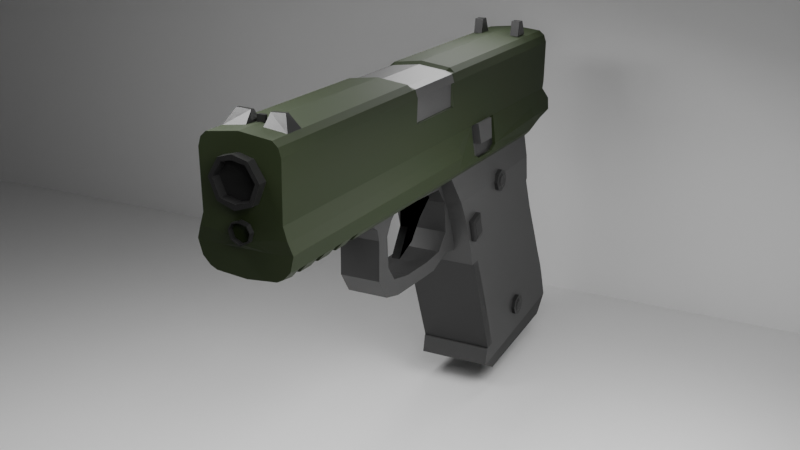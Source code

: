 # Source: Glock19.blend  (saved by Blender 5.1.30; exported with 4.5.12 LTS)
import bpy
from mathutils import Matrix  # noqa: F401  (used for matrix-valued properties, if any)

bpy.ops.wm.read_factory_settings(use_empty=True)
scene = bpy.context.scene
scene.name = 'Scene'

# ---- collections
col_collection = bpy.data.collections.new('Collection'); scene.collection.children.link(col_collection)

# ---- materials (node trees are filled in below, after node groups)
mat_tan = bpy.data.materials.new('Tan')
mat_details = bpy.data.materials.new('Details')
mat_chrome = bpy.data.materials.new('Chrome')
mat_grip = bpy.data.materials.new('Grip')
mat_details2 = bpy.data.materials.new('Details2')
mat_si = bpy.data.materials.new('Si')
mat_gatillomaterial = bpy.data.materials.new('GatilloMaterial')

# ---- material node trees
mat_tan.use_nodes = True; mat_tan.node_tree.nodes.clear()
_N = mat_tan.node_tree.nodes; _L = mat_tan.node_tree.links
n0 = _N.new('ShaderNodeBsdfPrincipled'); n0.name = 'BSDF Principista'; n0.location = (-200, 100)
n0.inputs[0].default_value = (0.009523, 0.02004, 0.0, 1.0)
n0.inputs[2].default_value = 0.7077
n1 = _N.new('ShaderNodeOutputMaterial'); n1.name = 'Material'; n1.location = (200, 100)
_L.new(n0.outputs[0], n1.inputs[0])
n1.is_active_output = True
mat_details.use_nodes = True; mat_details.node_tree.nodes.clear()
_N = mat_details.node_tree.nodes; _L = mat_details.node_tree.links
n0 = _N.new('ShaderNodeBsdfPrincipled'); n0.name = 'BSDF Principista'; n0.location = (-200, 100)
n0.inputs[0].default_value = (0.01723, 0.01723, 0.01723, 1.0)
n0.inputs[2].default_value = 0.3462
n1 = _N.new('ShaderNodeOutputMaterial'); n1.name = 'Material'; n1.location = (200, 100)
_L.new(n0.outputs[0], n1.inputs[0])
n1.is_active_output = True
mat_chrome.use_nodes = True; mat_chrome.node_tree.nodes.clear()
_N = mat_chrome.node_tree.nodes; _L = mat_chrome.node_tree.links
n0 = _N.new('ShaderNodeBsdfPrincipled'); n0.name = 'BSDF Principista'; n0.location = (-200, 100)
n0.inputs[0].default_value = (0.1701, 0.1701, 0.1701, 1.0)
n0.inputs[1].default_value = 1.0
n0.inputs[2].default_value = 0.5462
n1 = _N.new('ShaderNodeOutputMaterial'); n1.name = 'Material'; n1.location = (200, 100)
_L.new(n0.outputs[0], n1.inputs[0])
n1.is_active_output = True
mat_grip.use_nodes = True; mat_grip.node_tree.nodes.clear()
_N = mat_grip.node_tree.nodes; _L = mat_grip.node_tree.links
n0 = _N.new('ShaderNodeBsdfPrincipled'); n0.name = 'BSDF Principista'; n0.location = (-200, 100)
n0.inputs[0].default_value = (0.03804, 0.03804, 0.03804, 1.0)
n1 = _N.new('ShaderNodeOutputMaterial'); n1.name = 'Material'; n1.location = (200, 100)
_L.new(n0.outputs[0], n1.inputs[0])
n1.is_active_output = True
mat_details2.use_nodes = True; mat_details2.node_tree.nodes.clear()
_N = mat_details2.node_tree.nodes; _L = mat_details2.node_tree.links
n0 = _N.new('ShaderNodeBsdfPrincipled'); n0.name = 'BSDF Principista'; n0.location = (-200, 100)
n0.inputs[0].default_value = (0.007489, 0.007489, 0.007489, 1.0)
n1 = _N.new('ShaderNodeOutputMaterial'); n1.name = 'Material'; n1.location = (200, 100)
_L.new(n0.outputs[0], n1.inputs[0])
n1.is_active_output = True
mat_si.use_nodes = True; mat_si.node_tree.nodes.clear()
_N = mat_si.node_tree.nodes; _L = mat_si.node_tree.links
n0 = _N.new('ShaderNodeBsdfPrincipled'); n0.name = 'BSDF Principista'; n0.location = (-200, 100)
n0.inputs[0].default_value = (0.0, 0.0, 0.0, 1.0)
n1 = _N.new('ShaderNodeOutputMaterial'); n1.name = 'Material'; n1.location = (200, 100)
_L.new(n0.outputs[0], n1.inputs[0])
n1.is_active_output = True
mat_gatillomaterial.use_nodes = True; mat_gatillomaterial.node_tree.nodes.clear()
_N = mat_gatillomaterial.node_tree.nodes; _L = mat_gatillomaterial.node_tree.links
n0 = _N.new('ShaderNodeBsdfPrincipled'); n0.name = 'BSDF Principista'; n0.location = (-200, 100)
n0.inputs[0].default_value = (0.03593, 0.03593, 0.03593, 1.0)
n1 = _N.new('ShaderNodeOutputMaterial'); n1.name = 'Material'; n1.location = (200, 100)
_L.new(n0.outputs[0], n1.inputs[0])
n1.is_active_output = True

# ---- world
world_world = bpy.data.worlds.new('World'); scene.world = world_world
world_world.use_nodes = True; world_world.node_tree.nodes.clear()
_N = world_world.node_tree.nodes; _L = world_world.node_tree.links
n0 = _N.new('ShaderNodeOutputWorld'); n0.name = 'World Output'; n0.location = (200, 100)
n1 = _N.new('ShaderNodeBackground'); n1.name = 'Background'; n1.location = (-200, 100)
n1.inputs[0].default_value = (0.05088, 0.05088, 0.05088, 1.0)
_L.new(n1.outputs[0], n0.inputs[0])
n0.is_active_output = True
world_world.color = (0.05088, 0.05088, 0.05088)
world_world.sun_shadow_jitter_overblur = 0.0

# ---- cameras
cam_c_mara = bpy.data.cameras.new('Cámara')

# ---- lights
light_rea = bpy.data.lights.new('Área', 'AREA')
light_rea.energy = 17.9
light_rea.size = 1.0
light_rea.size_y = 1.0
light_rea_001 = bpy.data.lights.new('Área.001', 'AREA')
light_rea_001.energy = 42.4
light_rea_001.size = 1.0
light_rea_001.size_y = 1.0
light_rea_002 = bpy.data.lights.new('Área.002', 'AREA')
light_rea_002.energy = 31.2
light_rea_002.size = 1.0
light_rea_002.size_y = 1.0
light_rea_003 = bpy.data.lights.new('Área.003', 'AREA')
light_rea_003.energy = 27.7
light_rea_003.size = 1.0
light_rea_003.size_y = 1.0

# ---- meshes
me_cubo_002 = bpy.data.meshes.new('Cubo.002')
me_cubo_002.from_pydata([(0.0, 10.88, -1.38), (0.0, -0.9591, -1.616), (0.9525, -0.9591, -1.568), (1.0, 10.88, -1.38), (0.7965, -0.9546, -1.74), (0.8144, -1.0, 0.692), (0.8847, 10.43, -1.675), (0.8144, 11.41, 0.6888), (0.0, 10.43, -1.729), (0.0, 11.31, 0.8842), (0.0, -0.95, -1.875), (0.0, -1.0, 0.8874), (0.7965, -0.6848, -1.772), (0.7965, -0.424, -1.769), (0.7965, -0.0543, -1.772), (0.7965, 0.1906, -1.772), (0.7965, 0.5644, -1.772), (0.7965, 0.8184, -1.774), (0.7965, 1.183, -1.772), (0.7965, 1.439, -1.765), (0.8144, 1.428, 0.692), (0.8144, 1.183, 0.692), (0.8144, 0.8093, 0.692), (0.8144, 0.5644, 0.692), (0.8144, 0.1906, 0.692), (0.8144, -0.0543, 0.692), (0.8144, -0.4399, 0.692), (0.8144, -0.6848, 0.692), (0.9525, 1.428, -1.593), (0.9525, 1.183, -1.593), (0.9525, 0.8093, -1.593), (0.9525, 0.5644, -1.593), (0.9525, 0.1906, -1.593), (0.9525, -0.0543, -1.593), (0.9525, -0.4399, -1.593), (0.9525, -0.6848, -1.593), (0.0, 1.428, 0.8874), (0.0, 1.183, 0.8874), (0.0, 0.8093, 0.8874), (0.0, 0.5644, 0.8874), (0.0, 0.1906, 0.8874), (0.0, -0.0543, 0.8874), (0.0, -0.4399, 0.8874), (0.0, -0.6848, 0.8874), (0.0, 1.446, -1.873), (0.0, 1.183, -1.869), (0.0, 0.8184, -1.869), (0.0, 0.569, -1.88), (0.0, 0.1951, -1.875), (0.0, -0.0543, -1.88), (0.0, -0.4262, -1.882), (0.0, -0.687, -1.878), (0.0, -0.687, -1.878), (0.0, -0.6848, -1.641), (0.0, -0.4399, -1.641), (0.0, -0.6848, -1.641), (0.0, -0.4262, -1.882), (0.0, -0.4399, -1.641), (0.0, -0.0543, -1.88), (0.0, -0.0543, -1.641), (0.0, 0.1906, -1.641), (0.0, -0.0543, -1.641), (0.0, 0.1951, -1.875), (0.0, 0.1906, -1.641), (0.0, 0.569, -1.88), (0.0, 0.5644, -1.641), (0.0, 0.8093, -1.641), (0.0, 0.5644, -1.641), (0.0, 0.8184, -1.869), (0.0, 0.8093, -1.641), (0.0, 1.183, -1.869), (0.0, 1.183, -1.641), (0.0, 1.428, -1.641), (0.0, 1.183, -1.641), (0.0, 1.446, -1.873), (0.0, 1.428, -1.641), (0.0, -0.9705, -1.279), (1.034, -0.9705, -1.252), (0.0, 11.37, -1.282), (1.034, 11.37, -1.255), (1.034, 1.428, -1.238), (1.034, 1.183, -1.238), (1.034, 0.8093, -1.238), (1.034, 0.5644, -1.238), (1.034, 0.1906, -1.238), (1.034, -0.0543, -1.238), (1.034, -0.4399, -1.238), (1.034, -0.6848, -1.238), (0.7965, 10.35, -1.772), (0.8144, 10.35, 0.692), (0.9525, 10.35, -1.593), (0.0, 10.35, 0.8874), (0.0, 10.35, -1.9), (1.034, 10.35, -1.238), (0.0, -1.0, -0.7222), (0.0, -1.0, -1.198), (0.8534, -1.0, -0.7124), (0.9457, -1.0, -1.004), (0.0, 11.35, -0.7207), (0.0, 11.56, -0.9846), (0.8534, 11.35, -0.711), (0.9457, 11.56, -0.9981), (0.8534, 1.428, -0.7124), (0.9457, 1.428, -1.004), (0.8534, 1.183, -0.7124), (0.9457, 1.183, -1.004), (0.8534, 0.8093, -0.7124), (0.9457, 0.8093, -1.004), (0.8534, 0.5644, -0.7124), (0.9457, 0.5644, -1.004), (0.8534, 0.1906, -0.7124), (0.9457, 0.1906, -1.004), (0.8534, -0.0543, -0.7124), (0.9457, -0.0543, -1.004), (0.8534, -0.4399, -0.7124), (0.9457, -0.4399, -1.004), (0.8534, -0.6848, -0.7124), (0.9457, -0.6848, -1.004), (0.8534, 10.35, -0.7124), (0.9457, 10.35, -1.004), (0.6863, 10.88, -1.38), (0.6863, -0.9591, -1.616), (0.696, 11.39, 0.7962), (0.6524, -0.9546, -1.814), (0.6863, 10.43, -1.729), (0.696, -1.0, 0.7995), (0.696, 1.428, 0.7995), (0.696, 1.183, 0.7995), (0.696, 0.8093, 0.7995), (0.696, 0.5644, 0.7995), (0.696, 0.1906, 0.7995), (0.696, -0.0543, 0.7995), (0.696, -0.4399, 0.7995), (0.696, -0.6848, 0.7995), (0.6524, 1.449, -1.833), (0.6524, -0.687, -1.823), (0.6863, -0.9705, -1.279), (0.6863, 11.37, -1.282), (0.6524, 10.35, -1.846), (0.696, 10.35, 0.7995), (0.6863, -1.0, -0.9904), (0.6863, -1.0, -0.7222), (0.6863, 11.56, -0.9846), (0.6863, 11.35, -0.7207), (0.0, -1.0, 0.602), (0.873, -1.0, 0.5048), (0.0, 11.41, 0.541), (0.873, 11.41, 0.5117), (0.873, 1.428, 0.5048), (0.873, 1.183, 0.5048), (0.873, 0.8093, 0.5048), (0.873, 0.5644, 0.5048), (0.873, 0.1906, 0.5048), (0.873, -0.0543, 0.5048), (0.873, -0.4399, 0.5048), (0.873, -0.6848, 0.5048), (0.873, 10.35, 0.5048), (0.6863, -1.0, 0.602), (0.6863, 11.41, 0.541), (0.8144, 5.949, 0.692), (0.8144, 3.942, 0.692), (0.9525, 5.949, -1.593), (0.9525, 3.942, -1.593), (0.0, 5.949, 0.8874), (0.0, 3.942, 0.8874), (0.0, 5.949, -1.9), (0.0, 3.942, -1.9), (1.034, 5.949, -1.238), (1.034, 3.942, -1.238), (0.7965, 3.942, -1.772), (0.7965, 5.949, -1.772), (0.9457, 5.949, -1.004), (0.9457, 3.942, -1.004), (0.8534, 5.949, -0.7124), (0.8534, 3.942, -0.7124), (0.6524, 5.949, -1.846), (0.6524, 3.942, -1.846), (0.696, 5.949, 0.7995), (0.696, 3.942, 0.7995), (0.873, 5.949, 0.5048), (0.873, 3.942, 0.5048), (0.0, 5.837, 0.8243), (0.0, 4.054, 0.8243), (0.6505, 5.837, 0.7461), (0.6505, 4.054, 0.7461), (0.0, -1.0, 0.5114), (0.8717, -1.0, 0.4216), (0.0, 11.41, 0.4552), (0.8717, 11.41, 0.4285), (0.8717, 1.428, 0.4216), (0.8717, 1.183, 0.4216), (0.8717, 0.8093, 0.4216), (0.8717, 0.5644, 0.4216), (0.8717, 0.1906, 0.4216), (0.8717, -0.0543, 0.4216), (0.8717, -0.4399, 0.4216), (0.8717, -0.6848, 0.4216), (0.8717, 10.35, 0.4216), (0.6863, -1.0, 0.5114), (0.6863, 11.41, 0.4552), (0.8717, 5.949, 0.4216), (0.8717, 3.942, 0.4216), (0.0, -1.0, -0.5071), (0.8566, -1.0, -0.5147), (0.0, 11.4, -0.5405), (0.8566, 11.4, -0.537), (0.8566, 1.428, -0.5147), (0.8566, 1.183, -0.5147), (0.8566, 0.8093, -0.5147), (0.8566, 0.5644, -0.5147), (0.8566, 0.1906, -0.5147), (0.8566, -0.0543, -0.5147), (0.8566, -0.4399, -0.5147), (0.8566, -0.6848, -0.5147), (0.8566, 10.35, -0.5147), (0.6863, -1.0, -0.5071), (0.6863, 11.4, -0.5405), (0.8566, 5.949, -0.5147), (0.8566, 3.942, -0.5147), (0.5033, -0.9591, -1.616), (0.5033, 10.43, -1.729), (0.5104, -1.0, 0.823), (0.4784, 1.449, -1.847), (0.4784, -0.687, -1.838), (0.5033, -0.9705, -1.279), (0.4784, 10.35, -1.861), (0.1744, -1.0, -1.082), (0.1529, -1.0, -0.7944), (0.5033, 10.88, -1.38), (0.5104, 11.39, 0.8197), (0.4784, -0.9546, -1.829), (0.5104, 1.428, 0.823), (0.5104, 1.183, 0.823), (0.5104, 0.8093, 0.823), (0.5104, 0.5644, 0.823), (0.5104, 0.1906, 0.823), (0.5104, -0.0543, 0.823), (0.5104, -0.4399, 0.823), (0.5104, -0.6848, 0.823), (0.5033, 11.37, -1.282), (0.5104, 10.35, 0.823), (0.5033, 11.56, -0.9846), (0.5033, 11.35, -0.7207), (0.5033, 11.41, 0.541), (0.5033, -1.0, 0.602), (0.4784, 5.949, -1.861), (0.4784, 3.942, -1.861), (0.5104, 5.949, 0.823), (0.5104, 3.942, 0.823), (0.477, 5.837, 0.767), (0.477, 4.054, 0.767), (0.2622, -1.0, 0.3578), (0.5033, 11.41, 0.4552), (0.5033, 11.4, -0.5405), (0.3086, -1.0, -0.3092), (0.8641, -1.0, -0.04657), (0.0, 11.41, -0.04828), (0.8641, 11.41, -0.05988), (0.8641, 1.428, -0.04657), (0.8641, 1.183, -0.04657), (0.8641, 0.8093, -0.04657), (0.8641, 0.5644, -0.04657), (0.8641, 0.1906, -0.04657), (0.8641, -0.0543, -0.04657), (0.8641, -0.4399, -0.04657), (0.8641, -0.6848, -0.04657), (0.8641, 10.35, -0.04657), (0.6863, -1.0, 0.002149), (0.6863, 11.41, -0.04828), (0.8641, 5.949, -0.04657), (0.8641, 3.942, -0.04657), (0.5033, 11.41, -0.04828), (0.4531, -1.0, 0.04786), (0.3167, -1.0, 0.4323), (0.08542, -1.0, 0.002149), (0.08542, -1.0, 0.402), (0.3732, -1.0, -0.3771), (0.08542, -1.0, -0.3869), (0.5485, -1.0, 0.05586), (0.3167, -1.0, 0.4323), (0.0, -1.0, 0.5114), (0.3732, -1.0, -0.3771), (0.0, -0.999, -0.5049), (0.5485, -1.0, 0.05586), (0.2622, -1.0, 0.3578), (0.08542, -1.0, 0.402), (0.3086, -1.0, -0.3092), (0.0, -0.999, -0.3846), (0.4531, -1.0, 0.04786), (0.08542, -1.205, 0.402), (0.08542, -1.205, -0.3869), (0.08542, -1.205, 0.402), (0.08542, -1.0, 0.402), (0.0, -1.205, 0.5114), (0.3167, -1.205, 0.4323), (0.0, -1.224, 0.5267), (0.3732, -1.205, -0.3771), (0.0, -1.204, -0.5049), (0.5485, -1.205, 0.05586), (0.2622, -1.205, 0.3578), (0.0, -1.224, 0.4173), (0.3086, -1.205, -0.3092), (0.0, -1.204, -0.3846), (0.4531, -1.205, 0.04786), (0.0, -1.02, 0.4173), (0.0, -1.205, 0.5114), (0.0, -1.224, 0.4173), (0.08542, -1.0, 0.002149), (0.08542, -1.0, 0.402), (0.08542, -1.0, -0.3869), (0.0, -1.0, 0.002149), (0.0, -1.0, 0.402), (0.0, -1.0, -0.3869), (0.08542, -1.0, 0.4239), (0.0, -1.0, 0.4239), (0.2203, -1.0, -0.9247), (0.6863, -1.0, -0.8563), (0.1924, -1.0, -1.097), (0.0, -1.004, -0.757), (0.0, -1.002, -1.163), (0.1679, -1.0, -0.7767), (0.2433, -1.0, -0.9225), (0.1924, -1.117, -1.097), (0.0, -1.117, -1.198), (0.1679, -1.117, -0.7767), (0.0, -1.117, -0.7222), (0.2433, -1.117, -0.9225), (0.1744, -1.117, -1.082), (0.0, -1.119, -1.163), (0.1529, -1.117, -0.7944), (0.0, -1.121, -0.757), (0.2203, -1.117, -0.9247), (0.1849, -0.515, 0.8539), (0.2081, -0.2969, 1.088), (0.1849, -0.07042, 0.8566), (0.2081, -0.2122, 1.085), (0.6936, -0.515, 0.7962), (0.5246, -0.2969, 1.102), (0.6936, -0.07042, 0.7989), (0.5246, -0.2122, 1.099), (0.0, -0.3058, 0.8887), (0.0, -0.3058, 1.024), (0.0, -0.2301, 0.8887), (0.0, -0.2301, 1.024), (0.08796, -0.3058, 0.8788), (0.08905, -0.3058, 1.024), (0.08796, -0.2301, 0.8788), (0.08905, -0.2301, 1.024), (0.3902, 10.1, 0.8304), (0.3902, 10.17, 1.188), (0.3902, 10.52, 0.8351), (0.3902, 10.37, 1.193), (0.6063, 10.1, 0.8304), (0.6063, 10.17, 1.188), (0.6063, 10.52, 0.8351), (0.6063, 10.37, 1.193), (0.8144, 4.057, 0.692), (0.8144, 5.816, 0.692), (0.696, 5.949, 0.7995), (0.6505, 5.837, 0.7461), (0.8144, 4.057, 0.692), (0.8144, 5.816, 0.692), (0.873, 4.057, 0.5048), (0.873, 5.813, 0.5048), (0.8144, 4.057, 0.692), (0.8144, 5.816, 0.692), (0.8144, 5.816, 0.692), (0.8144, 4.057, 0.692), (0.873, 5.813, 0.5048), (0.873, 4.057, 0.5048), (0.8144, 5.816, 0.692), (0.8144, 4.057, 0.692), (0.6505, 5.837, 0.7461), (0.6505, 4.054, 0.7461), (0.8144, 5.816, 0.692), (0.8144, 4.057, 0.692), (0.873, 5.813, 0.5048), (0.873, 4.057, 0.5048), (0.8144, 5.816, 0.692), (0.8144, 4.057, 0.692), (0.6505, 5.837, 0.7461), (0.6505, 4.054, 0.7461), (0.8144, 5.816, 0.692), (0.8144, 4.057, 0.692), (0.873, 5.813, 0.5048), (0.873, 4.057, 0.5048), (0.8641, 4.038, -0.04657), (0.8641, 5.815, -0.04657), (0.8641, 4.038, -0.04657), (0.8641, 5.815, -0.04657), (0.8245, 5.763, 0.4899), (0.8245, 4.107, 0.4899), (0.8161, 5.765, -0.03016), (0.8161, 4.089, -0.03016), (0.8534, 6.821, -0.7124), (0.8534, 8.067, -0.7124), (0.8534, 7.051, -0.7124), (0.8534, 7.791, -0.7124), (0.9525, 6.818, -1.405), (0.9525, 7.1, -1.528), (0.9525, 7.829, -1.522), (0.9525, 8.037, -1.402), (0.903, 7.119, -1.196), (0.903, 7.747, -1.196), (0.9317, 7.791, -0.7044), (0.9317, 7.051, -0.7044), (0.9813, 7.119, -1.188), (0.9813, 7.747, -1.188), (0.7743, 6.821, -0.7233), (0.8734, 6.818, -1.416), (0.8734, 7.1, -1.538), (0.7743, 7.051, -0.7233), (0.7743, 8.067, -0.7233), (0.7743, 7.791, -0.7233), (0.8734, 7.829, -1.533), (0.8239, 7.119, -1.207), (0.8734, 8.037, -1.413), (0.8239, 7.747, -1.207)], [(277, 290)], [(248, 164, 36, 231), (158, 122, 7, 147), (155, 27, 5, 145), (124, 120, 3, 6), (135, 12, 4, 123), (12, 35, 2, 4), (238, 43, 11, 221), (231, 36, 37, 232), (244, 221, 11, 144), (230, 219, 1, 10), (232, 37, 38, 233), (233, 38, 39, 234), (234, 39, 40, 235), (235, 40, 41, 236), (236, 41, 42, 237), (237, 42, 43, 238), (169, 162, 28, 19), (28, 29, 73, 72), (18, 29, 30, 17), (30, 31, 67, 66), (16, 31, 32, 15), (32, 33, 61, 60), (14, 33, 34, 13), (34, 35, 55, 54), (176, 169, 19, 134), (29, 18, 70, 71), (45, 18, 17, 46), (31, 16, 64, 65), (47, 16, 15, 48), (33, 14, 58, 59), (49, 14, 13, 50), (35, 12, 52, 53), (180, 160, 20, 148), (148, 20, 21, 149), (149, 21, 22, 150), (150, 22, 23, 151), (151, 23, 24, 152), (152, 24, 25, 153), (153, 25, 26, 154), (154, 26, 27, 155), (13, 34, 57, 56), (15, 32, 63, 62), (17, 30, 69, 68), (19, 28, 75, 74), (34, 86, 87, 35), (33, 85, 86, 34), (32, 84, 85, 33), (31, 83, 84, 32), (30, 82, 83, 31), (29, 81, 82, 30), (28, 80, 81, 29), (162, 168, 80, 28), (219, 224, 76, 1), (35, 87, 77, 2), (120, 137, 79, 3), (3, 79, 93, 90), (147, 7, 89, 156), (124, 6, 88, 138), (6, 3, 90, 88), (229, 9, 91, 240), (79, 101, 119, 93), (101, 100, 118, 119), (86, 115, 117, 87), (115, 114, 116, 117), (85, 113, 115, 86), (113, 112, 114, 115), (84, 111, 113, 85), (111, 110, 112, 113), (83, 109, 111, 84), (109, 108, 110, 111), (82, 107, 109, 83), (107, 106, 108, 109), (81, 105, 107, 82), (105, 104, 106, 107), (80, 103, 105, 81), (103, 102, 104, 105), (168, 172, 103, 80), (172, 174, 102, 103), (224, 317, 95, 76), (226, 315, 227, 318, 319), (87, 117, 97, 77), (117, 116, 96, 97), (137, 142, 101, 79), (142, 143, 100, 101), (241, 242, 143, 142), (239, 241, 142, 137), (97, 96, 141, 316, 140), (77, 97, 140, 136), (7, 122, 139, 89), (220, 124, 138, 225), (228, 239, 137, 120), (2, 77, 136, 121), (246, 176, 134, 222), (26, 132, 133, 27), (25, 131, 132, 26), (24, 130, 131, 25), (23, 129, 130, 24), (22, 128, 129, 23), (21, 127, 128, 22), (4, 2, 121, 123), (145, 5, 125, 157), (20, 126, 127, 21), (27, 133, 125, 5), (223, 135, 123, 230), (220, 228, 120, 124), (243, 229, 122, 158), (160, 178, 126, 20), (252, 243, 158, 199), (186, 145, 157, 198), (188, 147, 156, 197), (195, 154, 155, 196), (194, 153, 154, 195), (193, 152, 153, 194), (192, 151, 152, 193), (191, 150, 151, 192), (190, 149, 150, 191), (189, 148, 149, 190), (201, 180, 148, 189), (273, 244, 144, 185), (196, 155, 145, 186), (199, 158, 147, 188), (197, 156, 179, 200), (89, 139, 177, 159), (177, 183, 359, 358), (225, 138, 175, 245), (245, 175, 176, 246), (398, 394, 173, 171, 167, 161), (171, 173, 174, 172), (400, 401, 416, 414), (167, 171, 172, 168), (397, 396, 405, 404), (161, 167, 168, 162), (156, 89, 159, 179), (160, 180, 362, 356), (138, 88, 170, 175), (175, 170, 169, 176), (88, 90, 401, 400, 399, 398, 161, 170), (170, 161, 162, 169), (240, 91, 163, 247), (247, 163, 181, 249), (249, 181, 182, 250), (159, 358, 359, 357), (248, 178, 184, 250), (266, 197, 200, 269), (268, 199, 188, 257), (265, 196, 186, 255), (272, 251, 275, 274), (270, 201, 189, 258), (258, 189, 190, 259), (259, 190, 191, 260), (260, 191, 192, 261), (261, 192, 193, 262), (262, 193, 194, 263), (263, 194, 195, 264), (264, 195, 196, 265), (257, 188, 197, 266), (255, 186, 198, 267), (271, 252, 199, 268), (242, 253, 216, 143), (96, 203, 215, 141), (100, 205, 214, 118), (114, 212, 213, 116), (112, 211, 212, 114), (110, 210, 211, 112), (108, 209, 210, 110), (106, 208, 209, 108), (104, 207, 208, 106), (102, 206, 207, 104), (174, 218, 206, 102), (320, 276, 202, 94), (116, 213, 203, 96), (143, 216, 205, 100), (118, 214, 217, 173, 394, 396, 397, 395), (173, 217, 218, 174), (141, 215, 276, 320), (98, 204, 253, 242), (256, 187, 252, 271), (267, 198, 273, 278), (164, 248, 250, 182), (183, 249, 250, 184), (177, 247, 249, 183), (139, 240, 247, 177), (165, 245, 246, 166), (92, 225, 245, 165), (198, 157, 244, 273), (187, 146, 243, 252), (146, 9, 229, 243), (8, 0, 228, 220), (51, 223, 230, 10), (166, 246, 222, 44), (0, 78, 239, 228), (8, 220, 225, 92), (78, 99, 241, 239), (99, 98, 242, 241), (316, 141, 320, 321), (136, 140, 317, 224), (122, 229, 240, 139), (121, 136, 224, 219), (132, 237, 238, 133), (131, 236, 237, 132), (130, 235, 236, 131), (129, 234, 235, 130), (128, 233, 234, 129), (127, 232, 233, 128), (123, 121, 219, 230), (157, 125, 221, 244), (126, 231, 232, 127), (133, 238, 221, 125), (178, 248, 231, 126), (215, 267, 278, 276), (204, 256, 271, 253), (253, 271, 268, 216), (203, 255, 267, 215), (205, 257, 266, 214), (212, 264, 265, 213), (211, 263, 264, 212), (210, 262, 263, 211), (209, 261, 262, 210), (208, 260, 261, 209), (207, 259, 260, 208), (206, 258, 259, 207), (218, 270, 258, 206), (254, 272, 274, 277), (213, 265, 255, 203), (216, 268, 257, 205), (214, 266, 269, 217), (217, 269, 387, 386, 270, 218), (272, 254, 286, 288), (284, 288, 303, 299), (202, 276, 281, 282), (185, 275, 285, 280), (288, 286, 301, 303), (276, 278, 283, 281), (286, 287, 302, 301), (285, 284, 299, 300), (283, 279, 294, 298), (273, 185, 280, 279), (275, 251, 284, 285), (277, 202, 282, 287), (278, 273, 279, 283), (251, 272, 288, 284), (254, 277, 287, 286), (293, 291, 306, 305), (300, 299, 294, 295), (301, 302, 297, 296), (303, 301, 296, 298), (299, 303, 298, 294), (279, 280, 295, 294), (280, 285, 300, 295), (282, 281, 296, 297), (291, 275, 304, 306), (281, 283, 298, 296), (287, 282, 297, 302), (275, 291, 289, 292), (274, 275, 308, 307), (277, 274, 307, 309), (307, 308, 311, 310), (309, 307, 310, 312), (311, 308, 313, 314), (140, 316, 321, 317), (319, 318, 94, 95), (318, 227, 329, 330), (319, 95, 323, 328), (317, 321, 326, 322), (226, 319, 328, 327), (327, 328, 323, 322), (330, 329, 324, 325), (331, 327, 322, 326), (329, 331, 326, 324), (94, 318, 330, 325), (315, 226, 327, 331), (95, 317, 322, 323), (321, 320, 324, 326), (227, 315, 331, 329), (320, 94, 325, 324), (332, 333, 335, 334), (334, 335, 339, 338), (338, 339, 337, 336), (336, 337, 333, 332), (334, 338, 336, 332), (339, 335, 333, 337), (340, 341, 343, 342), (342, 343, 347, 346), (346, 347, 345, 344), (344, 345, 341, 340), (342, 346, 344, 340), (347, 343, 341, 345), (348, 349, 351, 350), (350, 351, 355, 354), (354, 355, 353, 352), (352, 353, 349, 348), (350, 354, 352, 348), (355, 351, 349, 353), (160, 356, 184, 178), (183, 184, 373, 372), (357, 356, 360, 361), (179, 159, 357, 363), (361, 360, 367, 366), (360, 361, 365, 364), (369, 368, 376, 377), (363, 361, 366, 368), (362, 363, 368, 369), (360, 362, 369, 367), (373, 371, 379, 381), (374, 375, 383, 382), (356, 357, 370, 371), (184, 356, 371, 373), (368, 366, 374, 376), (366, 367, 375, 374), (357, 183, 372, 370), (367, 369, 377, 375), (379, 378, 380, 381), (383, 385, 384, 382), (371, 370, 378, 379), (375, 377, 385, 383), (377, 376, 384, 385), (370, 372, 380, 378), (372, 373, 381, 380), (376, 374, 382, 384), (180, 270, 386, 362), (384, 387, 392, 390), (363, 387, 269, 179), (386, 387, 389, 388), (392, 393, 391, 390), (385, 384, 390, 391), (387, 386, 393, 392), (386, 385, 391, 393), (401, 395, 412, 416), (90, 93, 119, 118, 395, 401), (403, 402, 415, 417), (407, 404, 405, 406), (403, 397, 404, 407), (402, 403, 407, 406), (396, 402, 406, 405), (410, 415, 411, 408, 409), (416, 412, 413, 417, 414), (414, 417, 415, 410), (395, 397, 413, 412), (402, 396, 411, 415), (396, 394, 408, 411), (394, 398, 409, 408), (399, 400, 414, 410), (398, 399, 410, 409), (397, 403, 417, 413)])
me_cubo_002.polygons.foreach_set('material_index', [0, 0, 0, 0, 0, 0, 0, 0, 0, 0, 0, 0, 0, 0, 0, 0, 0, 0, 0, 0, 0, 0, 0, 0, 0, 0, 0, 0, 0, 0, 0, 0, 0, 0, 0, 0, 0, 0, 0, 0, 0, 0, 0, 0, 0, 0, 0, 0, 0, 0, 0, 0, 0, 0, 0, 0, 0, 0, 0, 0, 0, 0, 0, 0, 0, 0, 0, 0, 0, 0, 0, 0, 0, 0, 0, 0, 0, 0, 0, 0, 0, 0, 0, 0, 0, 0, 0, 0, 0, 0, 0, 0, 0, 0, 0, 0, 0, 0, 0, 0, 0, 0, 0, 0, 0, 0, 0, 0, 0, 0, 0, 0, 0, 0, 0, 0, 0, 0, 0, 0, 0, 0, 0, 0, 0, 0, 0, 0, 0, 0, 2, 0, 0, 0, 0, 0, 0, 0, 0, 0, 2, 0, 0, 0, 0, 0, 1, 0, 0, 0, 0, 0, 0, 0, 0, 0, 0, 0, 0, 0, 0, 0, 0, 0, 0, 0, 0, 0, 0, 0, 0, 0, 0, 0, 0, 0, 0, 0, 0, 2, 0, 0, 0, 0, 0, 0, 0, 0, 0, 0, 0, 0, 0, 0, 0, 0, 0, 0, 0, 0, 0, 0, 0, 0, 0, 0, 0, 0, 0, 0, 0, 0, 0, 0, 0, 0, 0, 0, 0, 0, 0, 0, 1, 0, 0, 0, 0, 0, 1, 0, 0, 1, 0, 1, 1, 1, 0, 0, 0, 0, 0, 0, 0, 1, 1, 1, 1, 1, 0, 1, 0, 1, 0, 0, 0, 0, 1, 1, 0, 0, 0, 1, 0, 1, 1, 1, 1, 1, 1, 0, 1, 1, 1, 1, 1, 1, 1, 1, 1, 0, 1, 0, 1, 1, 1, 0, 1, 1, 1, 1, 1, 0, 1, 0, 0, 0, 0, 0, 0, 0, 0, 0, 0, 0, 0, 0, 0, 0, 0, 0, 0, 2, 2, 0, 0, 0, 0, 0, 0, 0, 0, 0, 0, 2, 0, 0, 0, 0, 0, 2, 2, 2, 2, 2, 1, 1, 1, 0, 2, 0, 0, 0, 0, 2])
_uv = me_cubo_002.uv_layers.new(name='MapaUV')
_uv.uv.foreach_set('vector', [0.6871, 0.5195, 0.75, 0.5195, 0.75, 0.5278, 0.6871, 0.5278, 0.6033, 0.4608, 0.625, 0.4608, 0.625, 0.5, 0.6033, 0.5, 0.6033, 0.7222, 0.625, 0.7222, 0.625, 0.75, 0.6033, 0.75, 0.375, 0.4608, 0.3983, 0.4608, 0.3983, 0.5, 0.375, 0.5, 0.3358, 0.7222, 0.375, 0.7222, 0.375, 0.75, 0.3358, 0.75, 0.375, 0.7222, 0.3983, 0.7222, 0.3983, 0.75, 0.375, 0.75, 0.6871, 0.7222, 0.75, 0.7222, 0.75, 0.75, 0.6871, 0.75, 0.6871, 0.5278, 0.75, 0.5278, 0.75, 0.5556, 0.6871, 0.5556, 0.6033, 0.8121, 0.625, 0.8121, 0.625, 0.875, 0.6033, 0.875, 0.375, 0.8121, 0.3983, 0.8121, 0.3983, 0.875, 0.375, 0.875, 0.6871, 0.5556, 0.75, 0.5556, 0.75, 0.5833, 0.6871, 0.5833, 0.6871, 0.5833, 0.75, 0.5833, 0.75, 0.6111, 0.6871, 0.6111, 0.6871, 0.6111, 0.75, 0.6111, 0.75, 0.6389, 0.6871, 0.6389, 0.6871, 0.6389, 0.75, 0.6389, 0.75, 0.6667, 0.6871, 0.6667, 0.6871, 0.6667, 0.75, 0.6667, 0.75, 0.6944, 0.6871, 0.6944, 0.6871, 0.6944, 0.75, 0.6944, 0.75, 0.7222, 0.6871, 0.7222, 0.375, 0.5195, 0.3983, 0.5195, 0.3983, 0.5278, 0.375, 0.5278, 0.3983, 0.5278, 0.3983, 0.5556, 0.3983, 0.5556, 0.3983, 0.5278, 0.375, 0.5556, 0.3983, 0.5556, 0.3983, 0.5833, 0.375, 0.5833, 0.3983, 0.5833, 0.3983, 0.6111, 0.3983, 0.6111, 0.3983, 0.5833, 0.375, 0.6111, 0.3983, 0.6111, 0.3983, 0.6389, 0.375, 0.6389, 0.3983, 0.6389, 0.3983, 0.6667, 0.3983, 0.6667, 0.3983, 0.6389, 0.375, 0.6667, 0.3983, 0.6667, 0.3983, 0.6944, 0.375, 0.6944, 0.3983, 0.6944, 0.3983, 0.7222, 0.3983, 0.7222, 0.3983, 0.6944, 0.3358, 0.5195, 0.375, 0.5195, 0.375, 0.5278, 0.3358, 0.5278, 0.3983, 0.5556, 0.375, 0.5556, 0.375, 0.5556, 0.3983, 0.5556, 0.25, 0.5556, 0.375, 0.5556, 0.375, 0.5833, 0.25, 0.5833, 0.3983, 0.6111, 0.375, 0.6111, 0.375, 0.6111, 0.3983, 0.6111, 0.25, 0.6111, 0.375, 0.6111, 0.375, 0.6389, 0.25, 0.6389, 0.3983, 0.6667, 0.375, 0.6667, 0.375, 0.6667, 0.3983, 0.6667, 0.25, 0.6667, 0.375, 0.6667, 0.375, 0.6944, 0.25, 0.6944, 0.3983, 0.7222, 0.375, 0.7222, 0.375, 0.7222, 0.3983, 0.7222, 0.6033, 0.5195, 0.625, 0.5195, 0.625, 0.5278, 0.6033, 0.5278, 0.6033, 0.5278, 0.625, 0.5278, 0.625, 0.5556, 0.6033, 0.5556, 0.6033, 0.5556, 0.625, 0.5556, 0.625, 0.5833, 0.6033, 0.5833, 0.6033, 0.5833, 0.625, 0.5833, 0.625, 0.6111, 0.6033, 0.6111, 0.6033, 0.6111, 0.625, 0.6111, 0.625, 0.6389, 0.6033, 0.6389, 0.6033, 0.6389, 0.625, 0.6389, 0.625, 0.6667, 0.6033, 0.6667, 0.6033, 0.6667, 0.625, 0.6667, 0.625, 0.6944, 0.6033, 0.6944, 0.6033, 0.6944, 0.625, 0.6944, 0.625, 0.7222, 0.6033, 0.7222, 0.375, 0.6944, 0.3983, 0.6944, 0.3983, 0.6944, 0.375, 0.6944, 0.375, 0.6389, 0.3983, 0.6389, 0.3983, 0.6389, 0.375, 0.6389, 0.375, 0.5833, 0.3983, 0.5833, 0.3983, 0.5833, 0.375, 0.5833, 0.375, 0.5278, 0.3983, 0.5278, 0.3983, 0.5278, 0.375, 0.5278, 0.3983, 0.6944, 0.4319, 0.6944, 0.4319, 0.7222, 0.3983, 0.7222, 0.3983, 0.6667, 0.4319, 0.6667, 0.4319, 0.6944, 0.3983, 0.6944, 0.3983, 0.6389, 0.4319, 0.6389, 0.4319, 0.6667, 0.3983, 0.6667, 0.3983, 0.6111, 0.4319, 0.6111, 0.4319, 0.6389, 0.3983, 0.6389, 0.3983, 0.5833, 0.4319, 0.5833, 0.4319, 0.6111, 0.3983, 0.6111, 0.3983, 0.5556, 0.4319, 0.5556, 0.4319, 0.5833, 0.3983, 0.5833, 0.3983, 0.5278, 0.4319, 0.5278, 0.4319, 0.5556, 0.3983, 0.5556, 0.3983, 0.5195, 0.4319, 0.5195, 0.4319, 0.5278, 0.3983, 0.5278, 0.3983, 0.8121, 0.4319, 0.8121, 0.4319, 0.875, 0.3983, 0.875, 0.3983, 0.7222, 0.4319, 0.7222, 0.4319, 0.75, 0.3983, 0.75, 0.3983, 0.4608, 0.4319, 0.4608, 0.4319, 0.5, 0.3983, 0.5, 0.3983, 0.5, 0.4319, 0.5, 0.4319, 0.503, 0.3983, 0.503, 0.6033, 0.5, 0.625, 0.5, 0.625, 0.503, 0.6033, 0.503, 0.3358, 0.5, 0.375, 0.5, 0.375, 0.503, 0.3358, 0.503, 0.375, 0.5, 0.3983, 0.5, 0.3983, 0.503, 0.375, 0.503, 0.6871, 0.5, 0.75, 0.5, 0.75, 0.503, 0.6871, 0.503, 0.4319, 0.5, 0.4619, 0.5, 0.4619, 0.503, 0.4319, 0.503, 0.4619, 0.5, 0.5262, 0.5, 0.5262, 0.503, 0.4619, 0.503, 0.4319, 0.6944, 0.4619, 0.6944, 0.4619, 0.7222, 0.4319, 0.7222, 0.4619, 0.6944, 0.5262, 0.6944, 0.5262, 0.7222, 0.4619, 0.7222, 0.4319, 0.6667, 0.4619, 0.6667, 0.4619, 0.6944, 0.4319, 0.6944, 0.4619, 0.6667, 0.5262, 0.6667, 0.5262, 0.6944, 0.4619, 0.6944, 0.4319, 0.6389, 0.4619, 0.6389, 0.4619, 0.6667, 0.4319, 0.6667, 0.4619, 0.6389, 0.5262, 0.6389, 0.5262, 0.6667, 0.4619, 0.6667, 0.4319, 0.6111, 0.4619, 0.6111, 0.4619, 0.6389, 0.4319, 0.6389, 0.4619, 0.6111, 0.5262, 0.6111, 0.5262, 0.6389, 0.4619, 0.6389, 0.4319, 0.5833, 0.4619, 0.5833, 0.4619, 0.6111, 0.4319, 0.6111, 0.4619, 0.5833, 0.5262, 0.5833, 0.5262, 0.6111, 0.4619, 0.6111, 0.4319, 0.5556, 0.4619, 0.5556, 0.4619, 0.5833, 0.4319, 0.5833, 0.4619, 0.5556, 0.5262, 0.5556, 0.5262, 0.5833, 0.4619, 0.5833, 0.4319, 0.5278, 0.4619, 0.5278, 0.4619, 0.5556, 0.4319, 0.5556, 0.4619, 0.5278, 0.5262, 0.5278, 0.5262, 0.5556, 0.4619, 0.5556, 0.4319, 0.5195, 0.4619, 0.5195, 0.4619, 0.5278, 0.4319, 0.5278, 0.4619, 0.5195, 0.5262, 0.5195, 0.5262, 0.5278, 0.4619, 0.5278, 0.4319, 0.8121, 0.4619, 0.8121, 0.4619, 0.875, 0.4319, 0.875, 0.4661, 0.819, 0.4944, 0.8158, 0.5218, 0.8198, 0.5228, 0.8673, 0.4653, 0.8681, 0.4319, 0.7222, 0.4619, 0.7222, 0.4619, 0.75, 0.4319, 0.75, 0.4619, 0.7222, 0.5262, 0.7222, 0.5262, 0.75, 0.4619, 0.75, 0.4319, 0.4608, 0.4619, 0.4608, 0.4619, 0.5, 0.4319, 0.5, 0.4619, 0.4608, 0.5262, 0.4608, 0.5262, 0.5, 0.4619, 0.5, 0.4619, 0.4379, 0.5262, 0.4379, 0.5262, 0.4608, 0.4619, 0.4608, 0.4319, 0.4379, 0.4619, 0.4379, 0.4619, 0.4608, 0.4319, 0.4608, 0.4619, 0.75, 0.5262, 0.75, 0.5262, 0.7892, 0.494, 0.7892, 0.4619, 0.7892, 0.4319, 0.75, 0.4619, 0.75, 0.4619, 0.7892, 0.4319, 0.7892, 0.625, 0.5, 0.6642, 0.5, 0.6642, 0.503, 0.625, 0.503, 0.3129, 0.5, 0.3358, 0.5, 0.3358, 0.503, 0.3129, 0.503, 0.3983, 0.4379, 0.4319, 0.4379, 0.4319, 0.4608, 0.3983, 0.4608, 0.3983, 0.75, 0.4319, 0.75, 0.4319, 0.7892, 0.3983, 0.7892, 0.3129, 0.5195, 0.3358, 0.5195, 0.3358, 0.5278, 0.3129, 0.5278, 0.625, 0.6944, 0.6642, 0.6944, 0.6642, 0.7222, 0.625, 0.7222, 0.625, 0.6667, 0.6642, 0.6667, 0.6642, 0.6944, 0.625, 0.6944, 0.625, 0.6389, 0.6642, 0.6389, 0.6642, 0.6667, 0.625, 0.6667, 0.625, 0.6111, 0.6642, 0.6111, 0.6642, 0.6389, 0.625, 0.6389, 0.625, 0.5833, 0.6642, 0.5833, 0.6642, 0.6111, 0.625, 0.6111, 0.625, 0.5556, 0.6642, 0.5556, 0.6642, 0.5833, 0.625, 0.5833, 0.375, 0.75, 0.3983, 0.75, 0.3983, 0.7892, 0.375, 0.7892, 0.6033, 0.75, 0.625, 0.75, 0.625, 0.7892, 0.6033, 0.7892, 0.625, 0.5278, 0.6642, 0.5278, 0.6642, 0.5556, 0.625, 0.5556, 0.625, 0.7222, 0.6642, 0.7222, 0.6642, 0.75, 0.625, 0.75, 0.3129, 0.7222, 0.3358, 0.7222, 0.3358, 0.75, 0.3129, 0.75, 0.375, 0.4379, 0.3983, 0.4379, 0.3983, 0.4608, 0.375, 0.4608, 0.6033, 0.4379, 0.625, 0.4379, 0.625, 0.4608, 0.6033, 0.4608, 0.625, 0.5195, 0.6642, 0.5195, 0.6642, 0.5278, 0.625, 0.5278, 0.598, 0.4379, 0.6033, 0.4379, 0.6033, 0.4608, 0.598, 0.4608, 0.598, 0.75, 0.6033, 0.75, 0.6033, 0.7892, 0.598, 0.7892, 0.598, 0.5, 0.6033, 0.5, 0.6033, 0.503, 0.598, 0.503, 0.598, 0.6944, 0.6033, 0.6944, 0.6033, 0.7222, 0.598, 0.7222, 0.598, 0.6667, 0.6033, 0.6667, 0.6033, 0.6944, 0.598, 0.6944, 0.598, 0.6389, 0.6033, 0.6389, 0.6033, 0.6667, 0.598, 0.6667, 0.598, 0.6111, 0.6033, 0.6111, 0.6033, 0.6389, 0.598, 0.6389, 0.598, 0.5833, 0.6033, 0.5833, 0.6033, 0.6111, 0.598, 0.6111, 0.598, 0.5556, 0.6033, 0.5556, 0.6033, 0.5833, 0.598, 0.5833, 0.598, 0.5278, 0.6033, 0.5278, 0.6033, 0.5556, 0.598, 0.5556, 0.598, 0.5195, 0.6033, 0.5195, 0.6033, 0.5278, 0.598, 0.5278, 0.598, 0.8121, 0.6033, 0.8121, 0.6033, 0.875, 0.598, 0.875, 0.598, 0.7222, 0.6033, 0.7222, 0.6033, 0.75, 0.598, 0.75, 0.598, 0.4608, 0.6033, 0.4608, 0.6033, 0.5, 0.598, 0.5, 0.598, 0.503, 0.6033, 0.503, 0.6033, 0.5113, 0.598, 0.5113, 0.625, 0.503, 0.6642, 0.503, 0.6642, 0.5113, 0.625, 0.5113, 0.6642, 0.5113, 0.6642, 0.5113, 0.6642, 0.5113, 0.6642, 0.5113, 0.3129, 0.503, 0.3358, 0.503, 0.3358, 0.5113, 0.3129, 0.5113, 0.3129, 0.5113, 0.3358, 0.5113, 0.3358, 0.5195, 0.3129, 0.5195, 0.3983, 0.5072, 0.5262, 0.5072, 0.5262, 0.5113, 0.4619, 0.5113, 0.4319, 0.5113, 0.3983, 0.5113, 0.4619, 0.5113, 0.5262, 0.5113, 0.5262, 0.5195, 0.4619, 0.5195, 0.3983, 0.5041, 0.3983, 0.5035, 0.3983, 0.5035, 0.3983, 0.5041, 0.4319, 0.5113, 0.4619, 0.5113, 0.4619, 0.5195, 0.4319, 0.5195, 0.5262, 0.5056, 0.5262, 0.5061, 0.5262, 0.5061, 0.5262, 0.5056, 0.3983, 0.5113, 0.4319, 0.5113, 0.4319, 0.5195, 0.3983, 0.5195, 0.6033, 0.503, 0.625, 0.503, 0.625, 0.5113, 0.6033, 0.5113, 0.625, 0.5195, 0.6033, 0.5195, 0.6033, 0.5154, 0.625, 0.5154, 0.3358, 0.503, 0.375, 0.503, 0.375, 0.5113, 0.3358, 0.5113, 0.3358, 0.5113, 0.375, 0.5113, 0.375, 0.5195, 0.3358, 0.5195, 0.375, 0.503, 0.3983, 0.503, 0.3983, 0.5035, 0.3983, 0.5041, 0.3983, 0.5051, 0.3983, 0.5072, 0.3983, 0.5113, 0.375, 0.5113, 0.375, 0.5113, 0.3983, 0.5113, 0.3983, 0.5195, 0.375, 0.5195, 0.6871, 0.503, 0.75, 0.503, 0.75, 0.5113, 0.6871, 0.5113, 0.6871, 0.5113, 0.75, 0.5113, 0.75, 0.5113, 0.6871, 0.5113, 0.6871, 0.5113, 0.75, 0.5113, 0.75, 0.5195, 0.6871, 0.5195, 0.625, 0.5113, 0.6642, 0.5113, 0.6642, 0.5113, 0.625, 0.5133, 0.6871, 0.5195, 0.6642, 0.5195, 0.6642, 0.5195, 0.6871, 0.5195, 0.5684, 0.503, 0.598, 0.503, 0.598, 0.5113, 0.5684, 0.5113, 0.5684, 0.4608, 0.598, 0.4608, 0.598, 0.5, 0.5684, 0.5, 0.5684, 0.7222, 0.598, 0.7222, 0.598, 0.75, 0.5684, 0.75, 0.5685, 0.823, 0.5916, 0.8285, 0.5925, 0.8598, 0.5679, 0.8654, 0.5684, 0.5195, 0.598, 0.5195, 0.598, 0.5278, 0.5684, 0.5278, 0.5684, 0.5278, 0.598, 0.5278, 0.598, 0.5556, 0.5684, 0.5556, 0.5684, 0.5556, 0.598, 0.5556, 0.598, 0.5833, 0.5684, 0.5833, 0.5684, 0.5833, 0.598, 0.5833, 0.598, 0.6111, 0.5684, 0.6111, 0.5684, 0.6111, 0.598, 0.6111, 0.598, 0.6389, 0.5684, 0.6389, 0.5684, 0.6389, 0.598, 0.6389, 0.598, 0.6667, 0.5684, 0.6667, 0.5684, 0.6667, 0.598, 0.6667, 0.598, 0.6944, 0.5684, 0.6944, 0.5684, 0.6944, 0.598, 0.6944, 0.598, 0.7222, 0.5684, 0.7222, 0.5684, 0.5, 0.598, 0.5, 0.598, 0.503, 0.5684, 0.503, 0.5684, 0.75, 0.598, 0.75, 0.598, 0.7892, 0.5684, 0.7892, 0.5684, 0.4379, 0.598, 0.4379, 0.598, 0.4608, 0.5684, 0.4608, 0.5262, 0.4379, 0.5387, 0.4379, 0.5387, 0.4608, 0.5262, 0.4608, 0.5262, 0.75, 0.5387, 0.75, 0.5387, 0.7892, 0.5262, 0.7892, 0.5262, 0.5, 0.5387, 0.5, 0.5387, 0.503, 0.5262, 0.503, 0.5262, 0.6944, 0.5387, 0.6944, 0.5387, 0.7222, 0.5262, 0.7222, 0.5262, 0.6667, 0.5387, 0.6667, 0.5387, 0.6944, 0.5262, 0.6944, 0.5262, 0.6389, 0.5387, 0.6389, 0.5387, 0.6667, 0.5262, 0.6667, 0.5262, 0.6111, 0.5387, 0.6111, 0.5387, 0.6389, 0.5262, 0.6389, 0.5262, 0.5833, 0.5387, 0.5833, 0.5387, 0.6111, 0.5262, 0.6111, 0.5262, 0.5556, 0.5387, 0.5556, 0.5387, 0.5833, 0.5262, 0.5833, 0.5262, 0.5278, 0.5387, 0.5278, 0.5387, 0.5556, 0.5262, 0.5556, 0.5262, 0.5195, 0.5387, 0.5195, 0.5387, 0.5278, 0.5262, 0.5278, 0.5262, 0.8121, 0.5387, 0.8121, 0.5387, 0.875, 0.5262, 0.875, 0.5262, 0.7222, 0.5387, 0.7222, 0.5387, 0.75, 0.5262, 0.75, 0.5262, 0.4608, 0.5387, 0.4608, 0.5387, 0.5, 0.5262, 0.5, 0.5262, 0.503, 0.5387, 0.503, 0.5387, 0.5113, 0.5262, 0.5113, 0.5262, 0.5072, 0.5262, 0.5061, 0.5262, 0.5056, 0.5262, 0.5051, 0.5262, 0.5113, 0.5387, 0.5113, 0.5387, 0.5195, 0.5262, 0.5195, 0.5262, 0.7892, 0.5387, 0.7892, 0.5387, 0.8121, 0.5262, 0.8121, 0.5262, 0.375, 0.5387, 0.375, 0.5387, 0.4379, 0.5262, 0.4379, 0.5684, 0.375, 0.598, 0.375, 0.598, 0.4379, 0.5684, 0.4379, 0.5684, 0.7892, 0.598, 0.7892, 0.598, 0.8121, 0.5684, 0.8121, 0.75, 0.5195, 0.6871, 0.5195, 0.6871, 0.5195, 0.75, 0.5195, 0.6642, 0.5113, 0.6871, 0.5113, 0.6871, 0.5195, 0.6642, 0.5195, 0.6642, 0.5113, 0.6871, 0.5113, 0.6871, 0.5113, 0.6642, 0.5113, 0.6642, 0.503, 0.6871, 0.503, 0.6871, 0.5113, 0.6642, 0.5113, 0.25, 0.5113, 0.3129, 0.5113, 0.3129, 0.5195, 0.25, 0.5195, 0.25, 0.503, 0.3129, 0.503, 0.3129, 0.5113, 0.25, 0.5113, 0.598, 0.7892, 0.6033, 0.7892, 0.6033, 0.8121, 0.598, 0.8121, 0.598, 0.375, 0.6033, 0.375, 0.6033, 0.4379, 0.598, 0.4379, 0.6033, 0.375, 0.625, 0.375, 0.625, 0.4379, 0.6033, 0.4379, 0.375, 0.375, 0.3983, 0.375, 0.3983, 0.4379, 0.375, 0.4379, 0.25, 0.7222, 0.3129, 0.7222, 0.3129, 0.75, 0.25, 0.75, 0.25, 0.5195, 0.3129, 0.5195, 0.3129, 0.5278, 0.25, 0.5278, 0.3983, 0.375, 0.4319, 0.375, 0.4319, 0.4379, 0.3983, 0.4379, 0.25, 0.5, 0.3129, 0.5, 0.3129, 0.503, 0.25, 0.503, 0.4319, 0.375, 0.4619, 0.375, 0.4619, 0.4379, 0.4319, 0.4379, 0.4619, 0.375, 0.5262, 0.375, 0.5262, 0.4379, 0.4619, 0.4379, 0.494, 0.7892, 0.5262, 0.7892, 0.5262, 0.8121, 0.494, 0.8121, 0.4319, 0.7892, 0.4619, 0.7892, 0.4619, 0.8121, 0.4319, 0.8121, 0.6642, 0.5, 0.6871, 0.5, 0.6871, 0.503, 0.6642, 0.503, 0.3983, 0.7892, 0.4319, 0.7892, 0.4319, 0.8121, 0.3983, 0.8121, 0.6642, 0.6944, 0.6871, 0.6944, 0.6871, 0.7222, 0.6642, 0.7222, 0.6642, 0.6667, 0.6871, 0.6667, 0.6871, 0.6944, 0.6642, 0.6944, 0.6642, 0.6389, 0.6871, 0.6389, 0.6871, 0.6667, 0.6642, 0.6667, 0.6642, 0.6111, 0.6871, 0.6111, 0.6871, 0.6389, 0.6642, 0.6389, 0.6642, 0.5833, 0.6871, 0.5833, 0.6871, 0.6111, 0.6642, 0.6111, 0.6642, 0.5556, 0.6871, 0.5556, 0.6871, 0.5833, 0.6642, 0.5833, 0.375, 0.7892, 0.3983, 0.7892, 0.3983, 0.8121, 0.375, 0.8121, 0.6033, 0.7892, 0.625, 0.7892, 0.625, 0.8121, 0.6033, 0.8121, 0.6642, 0.5278, 0.6871, 0.5278, 0.6871, 0.5556, 0.6642, 0.5556, 0.6642, 0.7222, 0.6871, 0.7222, 0.6871, 0.75, 0.6642, 0.75, 0.6642, 0.5195, 0.6871, 0.5195, 0.6871, 0.5278, 0.6642, 0.5278, 0.5387, 0.7892, 0.5684, 0.7892, 0.5684, 0.8121, 0.5387, 0.8121, 0.5387, 0.375, 0.5684, 0.375, 0.5684, 0.4379, 0.5387, 0.4379, 0.5387, 0.4379, 0.5684, 0.4379, 0.5684, 0.4608, 0.5387, 0.4608, 0.5387, 0.75, 0.5684, 0.75, 0.5684, 0.7892, 0.5387, 0.7892, 0.5387, 0.5, 0.5684, 0.5, 0.5684, 0.503, 0.5387, 0.503, 0.5387, 0.6944, 0.5684, 0.6944, 0.5684, 0.7222, 0.5387, 0.7222, 0.5387, 0.6667, 0.5684, 0.6667, 0.5684, 0.6944, 0.5387, 0.6944, 0.5387, 0.6389, 0.5684, 0.6389, 0.5684, 0.6667, 0.5387, 0.6667, 0.5387, 0.6111, 0.5684, 0.6111, 0.5684, 0.6389, 0.5387, 0.6389, 0.5387, 0.5833, 0.5684, 0.5833, 0.5684, 0.6111, 0.5387, 0.6111, 0.5387, 0.5556, 0.5684, 0.5556, 0.5684, 0.5833, 0.5387, 0.5833, 0.5387, 0.5278, 0.5684, 0.5278, 0.5684, 0.5556, 0.5387, 0.5556, 0.5387, 0.5195, 0.5684, 0.5195, 0.5684, 0.5278, 0.5387, 0.5278, 0.5449, 0.8265, 0.5685, 0.823, 0.5679, 0.8654, 0.5443, 0.8615, 0.5387, 0.7222, 0.5684, 0.7222, 0.5684, 0.75, 0.5387, 0.75, 0.5387, 0.4608, 0.5684, 0.4608, 0.5684, 0.5, 0.5387, 0.5, 0.5387, 0.503, 0.5684, 0.503, 0.5684, 0.5113, 0.5387, 0.5113, 0.5387, 0.5113, 0.5684, 0.5113, 0.5684, 0.5133, 0.5684, 0.5154, 0.5684, 0.5195, 0.5387, 0.5195, 0.5685, 0.823, 0.5449, 0.8265, 0.5449, 0.8265, 0.5685, 0.823, 0.5916, 0.8285, 0.5685, 0.823, 0.5685, 0.823, 0.5916, 0.8285, 0.5387, 0.875, 0.5387, 0.8121, 0.5387, 0.8121, 0.5387, 0.875, 0.598, 0.875, 0.5925, 0.8598, 0.5925, 0.8598, 0.598, 0.875, 0.5685, 0.823, 0.5449, 0.8265, 0.5449, 0.8265, 0.5685, 0.823, 0.5387, 0.8121, 0.5684, 0.8121, 0.5684, 0.8121, 0.5387, 0.8121, 0.5449, 0.8265, 0.5443, 0.8615, 0.5443, 0.8615, 0.5449, 0.8265, 0.5925, 0.8598, 0.5916, 0.8285, 0.5916, 0.8285, 0.5925, 0.8598, 0.5684, 0.8121, 0.598, 0.8121, 0.598, 0.8121, 0.5684, 0.8121, 0.598, 0.8121, 0.598, 0.875, 0.598, 0.875, 0.598, 0.8121, 0.5925, 0.8598, 0.5916, 0.8285, 0.5916, 0.8285, 0.5925, 0.8598, 0.5443, 0.8615, 0.5387, 0.875, 0.5387, 0.875, 0.5443, 0.8615, 0.5684, 0.8121, 0.598, 0.8121, 0.598, 0.8121, 0.5684, 0.8121, 0.5916, 0.8285, 0.5685, 0.823, 0.5685, 0.823, 0.5916, 0.8285, 0.5449, 0.8265, 0.5443, 0.8615, 0.5443, 0.8615, 0.5449, 0.8265, 0.0, 0.0, 0.0, 0.0, 0.0, 0.0, 0.0, 0.0, 0.5925, 0.8598, 0.5916, 0.8285, 0.598, 0.8121, 0.598, 0.875, 0.5449, 0.8265, 0.5443, 0.8615, 0.5387, 0.875, 0.5387, 0.8121, 0.5685, 0.823, 0.5449, 0.8265, 0.5387, 0.8121, 0.5684, 0.8121, 0.5916, 0.8285, 0.5685, 0.823, 0.5684, 0.8121, 0.598, 0.8121, 0.598, 0.8121, 0.598, 0.875, 0.598, 0.875, 0.598, 0.8121, 0.598, 0.875, 0.5925, 0.8598, 0.5925, 0.8598, 0.598, 0.875, 0.5387, 0.875, 0.5387, 0.8121, 0.5387, 0.8121, 0.5387, 0.875, 0.5925, 0.8598, 0.5925, 0.8598, 0.5925, 0.8598, 0.5925, 0.8598, 0.5387, 0.8121, 0.5684, 0.8121, 0.5684, 0.8121, 0.5387, 0.8121, 0.5443, 0.8615, 0.5387, 0.875, 0.5387, 0.875, 0.5443, 0.8615, 0.5925, 0.8598, 0.5925, 0.8598, 0.5925, 0.8598, 0.5925, 0.8598, 0.5679, 0.8654, 0.5925, 0.8598, 0.5925, 0.8598, 0.5679, 0.8654, 0.5443, 0.8615, 0.5679, 0.8654, 0.5679, 0.8654, 0.5443, 0.8615, 0.5679, 0.8654, 0.5925, 0.8598, 0.5925, 0.8598, 0.5679, 0.8654, 0.5443, 0.8615, 0.5679, 0.8654, 0.5679, 0.8654, 0.5443, 0.8615, 0.5925, 0.8598, 0.5925, 0.8598, 0.5925, 0.8598, 0.5925, 0.8598, 0.4619, 0.7892, 0.494, 0.7892, 0.494, 0.8121, 0.4619, 0.8121, 0.4653, 0.8681, 0.5228, 0.8673, 0.5262, 0.875, 0.4619, 0.875, 0.5228, 0.8673, 0.5218, 0.8198, 0.5218, 0.8198, 0.5228, 0.8673, 0.4653, 0.8681, 0.4619, 0.875, 0.4619, 0.875, 0.4653, 0.8681, 0.4619, 0.8121, 0.494, 0.8121, 0.494, 0.8121, 0.4619, 0.8121, 0.4661, 0.819, 0.4653, 0.8681, 0.4653, 0.8681, 0.4661, 0.819, 0.4661, 0.819, 0.4653, 0.8681, 0.4619, 0.875, 0.4619, 0.8121, 0.5228, 0.8673, 0.5218, 0.8198, 0.5262, 0.8121, 0.5262, 0.875, 0.4944, 0.8158, 0.4661, 0.819, 0.4619, 0.8121, 0.494, 0.8121, 0.5218, 0.8198, 0.4944, 0.8158, 0.494, 0.8121, 0.5262, 0.8121, 0.5262, 0.875, 0.5228, 0.8673, 0.5228, 0.8673, 0.5262, 0.875, 0.4944, 0.8158, 0.4661, 0.819, 0.4661, 0.819, 0.4944, 0.8158, 0.4619, 0.875, 0.4619, 0.8121, 0.4619, 0.8121, 0.4619, 0.875, 0.494, 0.8121, 0.5262, 0.8121, 0.5262, 0.8121, 0.494, 0.8121, 0.5218, 0.8198, 0.4944, 0.8158, 0.4944, 0.8158, 0.5218, 0.8198, 0.5262, 0.8121, 0.5262, 0.875, 0.5262, 0.875, 0.5262, 0.8121, 0.375, 0.0, 0.625, 0.0, 0.625, 0.25, 0.375, 0.25, 0.375, 0.25, 0.625, 0.25, 0.625, 0.5, 0.375, 0.5, 0.375, 0.5, 0.625, 0.5, 0.625, 0.75, 0.375, 0.75, 0.375, 0.75, 0.625, 0.75, 0.625, 1.0, 0.375, 1.0, 0.125, 0.5, 0.375, 0.5, 0.375, 0.75, 0.125, 0.75, 0.625, 0.5, 0.875, 0.5, 0.875, 0.75, 0.625, 0.75, 0.375, 0.0, 0.625, 0.0, 0.625, 0.25, 0.375, 0.25, 0.375, 0.25, 0.625, 0.25, 0.625, 0.5, 0.375, 0.5, 0.375, 0.5, 0.625, 0.5, 0.625, 0.75, 0.375, 0.75, 0.375, 0.75, 0.625, 0.75, 0.625, 1.0, 0.375, 1.0, 0.125, 0.5, 0.375, 0.5, 0.375, 0.75, 0.125, 0.75, 0.625, 0.5, 0.875, 0.5, 0.875, 0.75, 0.625, 0.75, 0.375, 0.0, 0.625, 0.0, 0.625, 0.25, 0.375, 0.25, 0.375, 0.25, 0.625, 0.25, 0.625, 0.5, 0.375, 0.5, 0.375, 0.5, 0.625, 0.5, 0.625, 0.75, 0.375, 0.75, 0.375, 0.75, 0.625, 0.75, 0.625, 1.0, 0.375, 1.0, 0.125, 0.5, 0.375, 0.5, 0.375, 0.75, 0.125, 0.75, 0.625, 0.5, 0.875, 0.5, 0.875, 0.75, 0.625, 0.75, 0.625, 0.5195, 0.625, 0.5154, 0.6642, 0.5195, 0.6642, 0.5195, 0.6642, 0.5113, 0.6642, 0.5195, 0.6642, 0.5195, 0.6642, 0.5113, 0.625, 0.5133, 0.625, 0.5154, 0.625, 0.5154, 0.625, 0.5133, 0.6033, 0.5113, 0.625, 0.5113, 0.625, 0.5133, 0.6033, 0.5133, 0.625, 0.5133, 0.625, 0.5154, 0.625, 0.5154, 0.625, 0.5133, 0.625, 0.5154, 0.625, 0.5133, 0.625, 0.5133, 0.625, 0.5154, 0.6033, 0.5154, 0.6033, 0.5133, 0.6033, 0.5133, 0.6033, 0.5154, 0.0, 0.0, 0.0, 0.0, 0.0, 0.0, 0.0, 0.0, 0.6033, 0.5154, 0.6033, 0.5133, 0.6033, 0.5133, 0.6033, 0.5154, 0.0, 0.0, 0.0, 0.0, 0.0, 0.0, 0.0, 0.0, 0.6642, 0.5195, 0.625, 0.5154, 0.625, 0.5154, 0.6642, 0.5195, 0.625, 0.5133, 0.625, 0.5154, 0.625, 0.5154, 0.625, 0.5133, 0.625, 0.5154, 0.625, 0.5133, 0.625, 0.5133, 0.625, 0.5154, 0.6642, 0.5195, 0.625, 0.5154, 0.625, 0.5154, 0.6642, 0.5195, 0.0, 0.0, 0.0, 0.0, 0.0, 0.0, 0.0, 0.0, 0.625, 0.5133, 0.625, 0.5154, 0.625, 0.5154, 0.625, 0.5133, 0.0, 0.0, 0.0, 0.0, 0.0, 0.0, 0.0, 0.0, 0.0, 0.0, 0.0, 0.0, 0.0, 0.0, 0.0, 0.0, 0.625, 0.5154, 0.625, 0.5133, 0.6642, 0.5113, 0.6642, 0.5195, 0.625, 0.5154, 0.6033, 0.5154, 0.6033, 0.5133, 0.625, 0.5133, 0.625, 0.5154, 0.625, 0.5133, 0.625, 0.5133, 0.625, 0.5154, 0.0, 0.0, 0.0, 0.0, 0.0, 0.0, 0.0, 0.0, 0.6033, 0.5154, 0.6033, 0.5133, 0.6033, 0.5133, 0.6033, 0.5154, 0.0, 0.0, 0.0, 0.0, 0.0, 0.0, 0.0, 0.0, 0.6642, 0.5113, 0.6642, 0.5195, 0.6642, 0.5195, 0.6642, 0.5113, 0.0, 0.0, 0.0, 0.0, 0.0, 0.0, 0.0, 0.0, 0.6033, 0.5195, 0.5684, 0.5195, 0.5684, 0.5154, 0.6033, 0.5154, 0.0, 0.0, 0.0, 0.0, 0.0, 0.0, 0.0, 0.0, 0.6033, 0.5133, 0.5684, 0.5133, 0.5684, 0.5113, 0.6033, 0.5113, 0.5684, 0.5154, 0.5684, 0.5133, 0.5684, 0.5133, 0.5684, 0.5154, 0.5684, 0.5133, 0.5684, 0.5154, 0.6033, 0.5154, 0.6033, 0.5133, 0.6033, 0.5154, 0.6033, 0.5133, 0.6033, 0.5133, 0.6033, 0.5154, 0.5684, 0.5133, 0.5684, 0.5154, 0.5684, 0.5154, 0.5684, 0.5133, 0.0, 0.0, 0.0, 0.0, 0.0, 0.0, 0.0, 0.0, 0.3983, 0.5035, 0.5262, 0.5051, 0.5262, 0.5051, 0.3983, 0.5035, 0.3983, 0.503, 0.4319, 0.503, 0.4619, 0.503, 0.5262, 0.503, 0.5262, 0.5051, 0.3983, 0.5035, 0.4623, 0.5048, 0.4623, 0.5056, 0.4623, 0.5056, 0.4623, 0.5048, 0.4623, 0.5048, 0.5262, 0.5056, 0.5262, 0.5061, 0.4623, 0.5056, 0.4623, 0.5048, 0.5262, 0.5056, 0.5262, 0.5056, 0.4623, 0.5048, 0.4623, 0.5056, 0.4623, 0.5048, 0.4623, 0.5048, 0.4623, 0.5056, 0.5262, 0.5061, 0.4623, 0.5056, 0.4623, 0.5056, 0.5262, 0.5061, 0.3983, 0.5051, 0.4623, 0.5056, 0.5262, 0.5061, 0.5262, 0.5072, 0.3983, 0.5072, 0.3983, 0.5035, 0.5262, 0.5051, 0.5262, 0.5056, 0.4623, 0.5048, 0.3983, 0.5041, 0.3983, 0.5041, 0.4623, 0.5048, 0.4623, 0.5056, 0.3983, 0.5051, 0.5262, 0.5051, 0.5262, 0.5056, 0.5262, 0.5056, 0.5262, 0.5051, 0.4623, 0.5056, 0.5262, 0.5061, 0.5262, 0.5061, 0.4623, 0.5056, 0.5262, 0.5061, 0.5262, 0.5072, 0.5262, 0.5072, 0.5262, 0.5061, 0.5262, 0.5072, 0.3983, 0.5072, 0.3983, 0.5072, 0.5262, 0.5072, 0.3983, 0.5051, 0.3983, 0.5041, 0.3983, 0.5041, 0.3983, 0.5051, 0.3983, 0.5072, 0.3983, 0.5051, 0.3983, 0.5051, 0.3983, 0.5072, 0.5262, 0.5056, 0.4623, 0.5048, 0.4623, 0.5048, 0.5262, 0.5056])
me_cubo_002.materials.append(mat_tan)
me_cubo_002.materials.append(mat_details)
me_cubo_002.materials.append(mat_chrome)
me_cubo_002.update()
me_cubo_003 = bpy.data.meshes.new('Cubo.003')
me_cubo_003.from_pydata([(1.0, 10.6, -3.954), (0.8968, 7.813, 2.518), (1.0, 14.11, -3.633), (0.8968, 12.7, 2.558), (0.0, 14.11, -3.633), (0.0, 12.79, 2.468), (0.0, 10.6, -3.954), (0.0, 7.901, 2.428), (1.0, 12.68, 1.922), (1.0, 12.76, 1.221), (1.0, 13.07, 0.2763), (1.0, 13.35, -0.2893), (1.0, 13.62, -0.8297), (1.0, 13.87, -1.359), (1.0, 14.21, -2.008), (1.0, 14.45, -2.624), (5.424e-17, 12.68, 1.922), (8.344e-17, 12.76, 1.221), (8.01e-18, 13.07, 0.2763), (0.0, 13.35, -0.2893), (0.0, 13.62, -0.8297), (0.0, 13.87, -1.359), (0.0, 14.21, -2.008), (0.0, 14.45, -2.624), (1.0, 8.219, 1.781), (1.0, 8.522, 1.21), (1.0, 8.818, 0.4212), (1.0, 8.993, -0.1951), (1.0, 9.351, -0.1775), (1.0, 9.885, -1.585), (1.0, 10.52, -3.149), (1.0, 10.17, -3.2), (0.0, 8.219, 1.781), (0.0, 8.522, 1.21), (0.0, 8.818, 0.4212), (0.0, 8.993, -0.1951), (0.0, 9.351, -0.1775), (0.0, 9.885, -1.585), (0.0, 10.52, -3.149), (0.0, 10.17, -3.2), (1.0, 14.62, -3.129), (1.0, 10.07, -3.668), (0.0, 10.07, -3.668), (0.0, 14.62, -3.129), (1.0, 9.072, -0.1925), (0.0, 9.072, -0.1925), (1.0, 10.21, -3.184), (0.0, 10.21, -3.184), (1.091, 12.08, -2.421), (0.7375, 12.01, -2.359), (0.7375, 10.64, 2.058), (1.091, 10.64, 1.971), (0.7375, 10.86, 1.968), (1.091, 10.8, 1.907), (0.7375, 10.95, 1.751), (1.091, 10.86, 1.751), (0.7375, 10.86, 1.534), (1.091, 10.8, 1.596), (0.7375, 10.64, 1.444), (1.091, 10.64, 1.531), (0.7375, 10.42, 1.534), (1.091, 10.49, 1.596), (0.7375, 10.33, 1.751), (1.091, 10.42, 1.751), (0.7375, 10.42, 1.968), (1.091, 10.49, 1.907), (1.091, 12.01, -2.576), (0.7375, 11.92, -2.576), (1.091, 12.08, -2.732), (0.7375, 12.01, -2.794), (1.091, 12.23, -2.796), (0.7375, 12.23, -2.883), (1.091, 12.39, -2.732), (0.7375, 12.45, -2.794), (1.091, 12.45, -2.576), (0.7375, 12.54, -2.576), (1.091, 12.39, -2.421), (0.7375, 12.45, -2.359), (1.091, 12.23, -2.357), (0.7375, 12.23, -2.269), (0.5333, 8.911, 0.5228), (0.5333, 8.707, 1.134), (0.5333, 9.34, 0.649), (0.5333, 9.148, 1.269), (1.131, 8.911, 0.5228), (1.131, 8.707, 1.134), (1.131, 9.34, 0.649), (1.131, 9.148, 1.269), (1.0, 12.71, 1.173), (1.398e-16, 12.71, 1.173), (0.8968, 7.813, 2.518), (0.8968, 12.7, 2.558), (1.16, 9.113, 1.16), (1.16, 9.248, 0.7203), (1.16, 8.945, 0.6309), (1.16, 8.8, 1.064), (1.091, 10.86, 1.968), (1.091, 10.64, 2.058), (1.091, 10.95, 1.751), (1.091, 10.86, 1.534), (1.091, 10.64, 1.444), (1.091, 10.42, 1.534), (1.091, 10.33, 1.751), (1.091, 10.42, 1.968), (1.118, 10.75, 1.857), (1.118, 10.64, 1.9), (1.118, 10.79, 1.751), (1.118, 10.75, 1.646), (1.118, 10.64, 1.602), (1.118, 10.54, 1.646), (1.118, 10.49, 1.751), (1.118, 10.54, 1.857), (1.091, 12.45, -2.359), (1.091, 12.23, -2.269), (1.091, 12.54, -2.576), (1.091, 12.45, -2.794), (1.091, 12.23, -2.883), (1.091, 12.01, -2.794), (1.091, 11.92, -2.576), (1.091, 12.01, -2.359), (1.118, 12.34, -2.471), (1.118, 12.23, -2.427), (1.118, 12.38, -2.576), (1.118, 12.34, -2.682), (1.118, 12.23, -2.726), (1.118, 12.13, -2.682), (1.118, 12.08, -2.576), (1.118, 12.13, -2.471)], [], [(8, 16, 5, 3), (40, 15, 14, 13, 12, 11, 10, 88, 9, 8, 3, 1, 24, 25, 26, 27, 44, 28, 29, 30, 46, 31, 41), (4, 2, 0, 6), (3, 5, 7, 1), (24, 1, 7, 32), (9, 17, 16, 8), (88, 89, 17, 9), (11, 19, 18, 10), (12, 20, 19, 11), (13, 21, 20, 12), (14, 22, 21, 13), (23, 22, 14, 15), (43, 23, 15, 40), (41, 31, 39, 42), (46, 30, 38, 47), (30, 29, 37, 38), (29, 28, 36, 37), (44, 27, 35, 45), (27, 26, 34, 35), (26, 25, 33, 34), (25, 24, 32, 33), (0, 41, 42, 6), (4, 43, 40, 2), (2, 40, 41, 0), (28, 44, 45, 36), (31, 46, 47, 39), (47, 46, 44, 45), (46, 44, 28, 30), (79, 77, 75, 73, 71, 69, 67, 49), (50, 97, 96, 52), (49, 119, 113, 79), (52, 96, 98, 54), (67, 118, 119, 49), (54, 98, 99, 56), (78, 48, 127, 121), (56, 99, 100, 58), (69, 117, 118, 67), (71, 116, 117, 69), (58, 100, 101, 60), (73, 115, 116, 71), (75, 114, 115, 73), (60, 101, 102, 62), (51, 65, 111, 105), (77, 112, 114, 75), (62, 102, 103, 64), (79, 113, 112, 77), (64, 103, 97, 50), (50, 52, 54, 56, 58, 60, 62, 64), (80, 81, 83, 82), (82, 83, 87, 86), (87, 85, 95, 92), (84, 85, 81, 80), (82, 86, 84, 80), (87, 83, 81, 85), (10, 18, 89, 88), (3, 1, 90, 91), (93, 92, 95, 94), (86, 87, 92, 93), (85, 84, 94, 95), (84, 86, 93, 94), (51, 53, 96, 97), (53, 55, 98, 96), (55, 57, 99, 98), (57, 59, 100, 99), (59, 61, 101, 100), (61, 63, 102, 101), (63, 65, 103, 102), (65, 51, 97, 103), (104, 105, 111, 110, 109, 108, 107, 106), (63, 61, 109, 110), (59, 57, 107, 108), (55, 53, 104, 106), (65, 63, 110, 111), (61, 59, 108, 109), (57, 55, 106, 107), (53, 51, 105, 104), (78, 76, 112, 113), (76, 74, 114, 112), (74, 72, 115, 114), (72, 70, 116, 115), (70, 68, 117, 116), (68, 66, 118, 117), (66, 48, 119, 118), (48, 78, 113, 119), (120, 121, 127, 126, 125, 124, 123, 122), (66, 68, 125, 126), (70, 72, 123, 124), (74, 76, 120, 122), (48, 66, 126, 127), (68, 70, 124, 125), (72, 74, 122, 123), (76, 78, 121, 120)])
me_cubo_003.polygons.foreach_set('material_index', [0, 0, 1, 0, 0, 0, 0, 0, 0, 0, 0, 0, 0, 0, 0, 0, 0, 0, 0, 0, 0, 1, 1, 1, 0, 0, 1, 1, 1, 1, 1, 1, 1, 1, 1, 1, 1, 1, 1, 1, 1, 1, 1, 1, 1, 1, 1, 1, 0, 1, 1, 1, 1, 1, 0, 0, 1, 1, 1, 1, 1, 1, 1, 1, 1, 1, 1, 1, 1, 1, 1, 1, 1, 1, 1, 1, 1, 1, 1, 1, 1, 1, 1, 1, 1, 1, 1, 1, 1, 1, 1, 1])
_uv = me_cubo_003.uv_layers.new(name='MapaUV')
_uv.uv.foreach_set('vector', [0.5972, 0.5, 0.5972, 0.375, 0.625, 0.375, 0.625, 0.5, 0.3889, 0.5, 0.4028, 0.5, 0.4306, 0.5, 0.4583, 0.5, 0.4861, 0.5, 0.5139, 0.5, 0.5417, 0.5, 0.5556, 0.5, 0.5694, 0.5, 0.5972, 0.5, 0.625, 0.5, 0.625, 0.75, 0.5972, 0.75, 0.5694, 0.75, 0.5417, 0.75, 0.5139, 0.75, 0.5, 0.75, 0.4861, 0.75, 0.4583, 0.75, 0.4306, 0.75, 0.4167, 0.75, 0.4028, 0.75, 0.3889, 0.75, 0.25, 0.5, 0.375, 0.5, 0.375, 0.75, 0.25, 0.75, 0.625, 0.5, 0.75, 0.5, 0.75, 0.75, 0.625, 0.75, 0.5972, 0.75, 0.625, 0.75, 0.625, 0.875, 0.5972, 0.875, 0.5694, 0.5, 0.5694, 0.375, 0.5972, 0.375, 0.5972, 0.5, 0.5556, 0.5, 0.5556, 0.375, 0.5694, 0.375, 0.5694, 0.5, 0.5139, 0.5, 0.5139, 0.375, 0.5417, 0.375, 0.5417, 0.5, 0.4861, 0.5, 0.4861, 0.375, 0.5139, 0.375, 0.5139, 0.5, 0.4583, 0.5, 0.4583, 0.375, 0.4861, 0.375, 0.4861, 0.5, 0.4306, 0.5, 0.4306, 0.375, 0.4583, 0.375, 0.4583, 0.5, 0.4028, 0.375, 0.4306, 0.375, 0.4306, 0.5, 0.4028, 0.5, 0.3889, 0.375, 0.4028, 0.375, 0.4028, 0.5, 0.3889, 0.5, 0.3889, 0.75, 0.4028, 0.75, 0.4028, 0.875, 0.3889, 0.875, 0.4167, 0.75, 0.4306, 0.75, 0.4306, 0.875, 0.4167, 0.875, 0.4306, 0.75, 0.4583, 0.75, 0.4583, 0.875, 0.4306, 0.875, 0.4583, 0.75, 0.4861, 0.75, 0.4861, 0.875, 0.4583, 0.875, 0.5, 0.75, 0.5139, 0.75, 0.5139, 0.875, 0.5, 0.875, 0.5139, 0.75, 0.5417, 0.75, 0.5417, 0.875, 0.5139, 0.875, 0.5417, 0.75, 0.5694, 0.75, 0.5694, 0.875, 0.5417, 0.875, 0.5694, 0.75, 0.5972, 0.75, 0.5972, 0.875, 0.5694, 0.875, 0.375, 0.75, 0.3889, 0.75, 0.3889, 0.875, 0.375, 0.875, 0.375, 0.375, 0.3889, 0.375, 0.3889, 0.5, 0.375, 0.5, 0.375, 0.5, 0.3889, 0.5, 0.3889, 0.75, 0.375, 0.75, 0.4861, 0.75, 0.5, 0.75, 0.5, 0.875, 0.4861, 0.875, 0.4028, 0.75, 0.4167, 0.75, 0.4167, 0.875, 0.4028, 0.875, 0.4167, 0.875, 0.4167, 0.75, 0.5, 0.75, 0.5, 0.875, 0.4167, 0.75, 0.5, 0.75, 0.4861, 0.75, 0.4306, 0.75, 0.75, 0.49, 0.9197, 0.4197, 0.99, 0.25, 0.9197, 0.08029, 0.75, 0.01, 0.5803, 0.08029, 0.51, 0.25, 0.5803, 0.4197, 1.0, 0.5, 1.0, 1.0, 0.875, 1.0, 0.875, 0.5, 0.125, 0.5, 0.125, 1.0, 0.0, 1.0, 0.0, 0.5, 0.875, 0.5, 0.875, 1.0, 0.75, 1.0, 0.75, 0.5, 0.25, 0.5, 0.25, 1.0, 0.125, 1.0, 0.125, 0.5, 0.75, 0.5, 0.75, 1.0, 0.625, 1.0, 0.625, 0.5, 0.25, 0.4219, 0.1285, 0.3715, 0.1285, 0.3715, 0.25, 0.4219, 0.625, 0.5, 0.625, 1.0, 0.5, 1.0, 0.5, 0.5, 0.375, 0.5, 0.375, 1.0, 0.25, 1.0, 0.25, 0.5, 0.5, 0.5, 0.5, 1.0, 0.375, 1.0, 0.375, 0.5, 0.5, 0.5, 0.5, 1.0, 0.375, 1.0, 0.375, 0.5, 0.625, 0.5, 0.625, 1.0, 0.5, 1.0, 0.5, 0.5, 0.75, 0.5, 0.75, 1.0, 0.625, 1.0, 0.625, 0.5, 0.375, 0.5, 0.375, 1.0, 0.25, 1.0, 0.25, 0.5, 0.25, 0.4219, 0.1285, 0.3715, 0.1285, 0.3715, 0.25, 0.4219, 0.875, 0.5, 0.875, 1.0, 0.75, 1.0, 0.75, 0.5, 0.25, 0.5, 0.25, 1.0, 0.125, 1.0, 0.125, 0.5, 1.0, 0.5, 1.0, 1.0, 0.875, 1.0, 0.875, 0.5, 0.125, 0.5, 0.125, 1.0, 0.0, 1.0, 0.0, 0.5, 0.75, 0.49, 0.9197, 0.4197, 0.99, 0.25, 0.9197, 0.08029, 0.75, 0.01, 0.5803, 0.08029, 0.51, 0.25, 0.5803, 0.4197, 0.375, 0.0, 0.625, 0.0, 0.625, 0.25, 0.375, 0.25, 0.375, 0.25, 0.625, 0.25, 0.625, 0.5, 0.375, 0.5, 0.625, 0.5, 0.625, 0.75, 0.625, 0.75, 0.625, 0.5, 0.375, 0.75, 0.625, 0.75, 0.625, 1.0, 0.375, 1.0, 0.125, 0.5, 0.375, 0.5, 0.375, 0.75, 0.125, 0.75, 0.625, 0.5, 0.875, 0.5, 0.875, 0.75, 0.625, 0.75, 0.5417, 0.5, 0.5417, 0.375, 0.5556, 0.375, 0.5556, 0.5, 0.625, 0.5, 0.625, 0.75, 0.625, 0.75, 0.625, 0.5, 0.375, 0.5, 0.625, 0.5, 0.625, 0.75, 0.375, 0.75, 0.375, 0.5, 0.625, 0.5, 0.625, 0.5, 0.375, 0.5, 0.625, 0.75, 0.375, 0.75, 0.375, 0.75, 0.625, 0.75, 0.375, 0.75, 0.375, 0.5, 0.375, 0.5, 0.375, 0.75, 0.25, 0.4219, 0.3715, 0.3715, 0.4197, 0.4197, 0.25, 0.49, 0.3715, 0.3715, 0.4219, 0.25, 0.49, 0.25, 0.4197, 0.4197, 0.4219, 0.25, 0.3715, 0.1285, 0.4197, 0.08029, 0.49, 0.25, 0.3715, 0.1285, 0.25, 0.07812, 0.25, 0.01, 0.4197, 0.08029, 0.25, 0.07812, 0.1285, 0.1285, 0.08029, 0.08029, 0.25, 0.01, 0.1285, 0.1285, 0.07812, 0.25, 0.01, 0.25, 0.08029, 0.08029, 0.07812, 0.25, 0.1285, 0.3715, 0.08029, 0.4197, 0.01, 0.25, 0.1285, 0.3715, 0.25, 0.4219, 0.25, 0.49, 0.08029, 0.4197, 0.3715, 0.3715, 0.25, 0.4219, 0.1285, 0.3715, 0.07812, 0.25, 0.1285, 0.1285, 0.25, 0.07812, 0.3715, 0.1285, 0.4219, 0.25, 0.07812, 0.25, 0.1285, 0.1285, 0.1285, 0.1285, 0.07812, 0.25, 0.25, 0.07812, 0.3715, 0.1285, 0.3715, 0.1285, 0.25, 0.07812, 0.4219, 0.25, 0.3715, 0.3715, 0.3715, 0.3715, 0.4219, 0.25, 0.1285, 0.3715, 0.07812, 0.25, 0.07812, 0.25, 0.1285, 0.3715, 0.1285, 0.1285, 0.25, 0.07812, 0.25, 0.07812, 0.1285, 0.1285, 0.3715, 0.1285, 0.4219, 0.25, 0.4219, 0.25, 0.3715, 0.1285, 0.3715, 0.3715, 0.25, 0.4219, 0.25, 0.4219, 0.3715, 0.3715, 0.25, 0.4219, 0.3715, 0.3715, 0.4197, 0.4197, 0.25, 0.49, 0.3715, 0.3715, 0.4219, 0.25, 0.49, 0.25, 0.4197, 0.4197, 0.4219, 0.25, 0.3715, 0.1285, 0.4197, 0.08029, 0.49, 0.25, 0.3715, 0.1285, 0.25, 0.07812, 0.25, 0.01, 0.4197, 0.08029, 0.25, 0.07812, 0.1285, 0.1285, 0.08029, 0.08029, 0.25, 0.01, 0.1285, 0.1285, 0.07812, 0.25, 0.01, 0.25, 0.08029, 0.08029, 0.07812, 0.25, 0.1285, 0.3715, 0.08029, 0.4197, 0.01, 0.25, 0.1285, 0.3715, 0.25, 0.4219, 0.25, 0.49, 0.08029, 0.4197, 0.3715, 0.3715, 0.25, 0.4219, 0.1285, 0.3715, 0.07812, 0.25, 0.1285, 0.1285, 0.25, 0.07812, 0.3715, 0.1285, 0.4219, 0.25, 0.07812, 0.25, 0.1285, 0.1285, 0.1285, 0.1285, 0.07812, 0.25, 0.25, 0.07812, 0.3715, 0.1285, 0.3715, 0.1285, 0.25, 0.07812, 0.4219, 0.25, 0.3715, 0.3715, 0.3715, 0.3715, 0.4219, 0.25, 0.1285, 0.3715, 0.07812, 0.25, 0.07812, 0.25, 0.1285, 0.3715, 0.1285, 0.1285, 0.25, 0.07812, 0.25, 0.07812, 0.1285, 0.1285, 0.3715, 0.1285, 0.4219, 0.25, 0.4219, 0.25, 0.3715, 0.1285, 0.3715, 0.3715, 0.25, 0.4219, 0.25, 0.4219, 0.3715, 0.3715])
me_cubo_003.materials.append(mat_grip)
me_cubo_003.materials.append(mat_details2)
me_cubo_003.update()
me_cubo_004 = bpy.data.meshes.new('Cubo.004')
me_cubo_004.from_pydata([(0.0, -0.9626, 0.4449), (0.4465, -0.6329, 0.4421), (0.4465, -0.3367, -0.5898), (0.4465, -0.2806, 0.8672), (0.4465, 2.006, 0.3662), (0.4465, 1.684, 0.7614), (0.0, 2.567, -0.907), (0.0, 2.51, 1.0), (0.0, -0.6679, -0.876), (0.0, -1.385, 0.938), (0.0, -1.044, 0.7081), (0.4465, -0.5922, -0.2506), (0.4465, -0.4687, 0.7159), (0.0, -0.9738, -0.4191), (0.4465, 1.15, -0.7317), (0.0, 1.034, -1.035), (0.4465, 1.731, -0.6791), (0.0, -0.1802, -0.9978), (0.4465, 0.2408, -0.7054), (0.0, 1.486, -1.042), (0.4465, 2.057, -0.3253), (0.0, 2.08, -0.8306), (0.4465, 2.51, 1.0), (0.4465, 2.567, -0.907), (0.4465, 2.08, -0.8306), (0.4465, -1.385, 0.938), (0.4465, -0.9738, -0.4191), (0.4465, -0.6679, -0.876), (0.4465, -1.044, 0.7081), (0.4465, -0.9626, 0.4449), (0.4465, -0.1802, -0.9978), (0.4465, 1.034, -1.035), (0.4465, 1.486, -1.042), (0.0, 1.684, 0.7614), (0.0, 2.006, 0.3662), (0.0, 2.057, -0.3253), (0.0, -0.2806, 0.8672), (0.0, -0.5922, -0.2506), (0.0, -0.3367, -0.5898), (0.0, -0.4687, 0.7159), (0.0, -0.6329, 0.4421), (0.0, 0.2408, -0.7054), (0.0, 1.15, -0.7317), (0.0, 1.731, -0.6791), (-0.09559, 0.5404, -0.514), (-0.09559, 0.9337, 0.8603), (-0.09559, 1.484, 0.1396), (-0.09559, 2.032, 0.5309), (0.09559, 0.5404, -0.514), (0.09559, 0.9337, 0.8603), (0.09559, 1.484, 0.1396), (0.09559, 2.032, 0.5309), (-0.09559, 1.116, -0.2882), (0.09559, 1.116, -0.2882), (-0.09559, 0.9337, 0.09081), (0.09559, 0.9337, 0.09081), (-0.09559, 1.738, 0.8657), (0.09559, 1.738, 0.8657)], [], [(6, 7, 22, 23), (16, 20, 35, 43), (17, 30, 27, 8), (22, 7, 9, 25), (28, 25, 9, 10), (26, 29, 0, 13), (27, 26, 13, 8), (29, 28, 10, 0), (19, 32, 31, 15), (21, 24, 32, 19), (15, 31, 30, 17), (6, 23, 24, 21), (5, 4, 23, 22), (4, 20, 24, 23), (3, 5, 22, 25), (2, 11, 26, 27), (1, 12, 28, 29), (11, 1, 29, 26), (12, 3, 25, 28), (14, 18, 30, 31), (16, 14, 31, 32), (18, 2, 27, 30), (20, 16, 32, 24), (4, 5, 33, 34), (18, 14, 42, 41), (12, 1, 40, 39), (20, 4, 34, 35), (14, 16, 43, 42), (1, 11, 37, 40), (5, 3, 36, 33), (2, 18, 41, 38), (3, 12, 39, 36), (11, 2, 38, 37), (44, 54, 45, 56, 47, 46, 52), (46, 47, 51, 50), (50, 51, 57, 49, 55, 48, 53), (55, 49, 45, 54), (52, 53, 48, 44), (57, 56, 45, 49), (46, 50, 53, 52), (48, 55, 54, 44), (51, 47, 56, 57)])
me_cubo_004.polygons.foreach_set('material_index', [0, 1, 1, 0, 1, 1, 1, 1, 1, 1, 1, 1, 1, 1, 1, 1, 1, 1, 1, 1, 1, 1, 1, 1, 1, 1, 1, 1, 1, 1, 1, 1, 1, 0, 0, 0, 0, 0, 0, 0, 0, 0])
_uv = me_cubo_004.uv_layers.new(name='MapaUV')
_uv.uv.foreach_set('vector', [0.375, 0.375, 0.625, 0.375, 0.625, 0.5, 0.375, 0.5, 0.3833, 0.5669, 0.3899, 0.5316, 0.3899, 0.5316, 0.3833, 0.5669, 0.25, 0.6875, 0.375, 0.6875, 0.375, 0.75, 0.25, 0.75, 0.625, 0.5, 0.75, 0.5, 0.75, 0.75, 0.625, 0.75, 0.5625, 0.75, 0.625, 0.75, 0.625, 0.875, 0.5625, 0.875, 0.4375, 0.75, 0.5, 0.75, 0.5, 0.875, 0.4375, 0.875, 0.375, 0.75, 0.4375, 0.75, 0.4375, 0.875, 0.375, 0.875, 0.5, 0.75, 0.5625, 0.75, 0.5625, 0.875, 0.5, 0.875, 0.25, 0.5625, 0.375, 0.5625, 0.375, 0.625, 0.25, 0.625, 0.25, 0.5312, 0.375, 0.5312, 0.375, 0.5625, 0.25, 0.5625, 0.25, 0.625, 0.375, 0.625, 0.375, 0.6875, 0.25, 0.6875, 0.25, 0.5, 0.375, 0.5, 0.375, 0.5312, 0.25, 0.5312, 0.6141, 0.5055, 0.3865, 0.5054, 0.375, 0.5, 0.625, 0.5, 0.3865, 0.5054, 0.3899, 0.5316, 0.375, 0.5312, 0.375, 0.5, 0.6055, 0.7395, 0.6141, 0.5055, 0.625, 0.5, 0.625, 0.75, 0.386, 0.7413, 0.4389, 0.7453, 0.4375, 0.75, 0.375, 0.75, 0.5159, 0.7403, 0.5822, 0.7362, 0.5625, 0.75, 0.5, 0.75, 0.4389, 0.7453, 0.5159, 0.7403, 0.5, 0.75, 0.4375, 0.75, 0.5822, 0.7362, 0.6055, 0.7395, 0.625, 0.75, 0.5625, 0.75, 0.3845, 0.6202, 0.3837, 0.6896, 0.375, 0.6875, 0.375, 0.625, 0.3833, 0.5669, 0.3845, 0.6202, 0.375, 0.625, 0.375, 0.5625, 0.3837, 0.6896, 0.386, 0.7413, 0.375, 0.75, 0.375, 0.6875, 0.3899, 0.5316, 0.3833, 0.5669, 0.375, 0.5625, 0.375, 0.5312, 0.3865, 0.5054, 0.6141, 0.5055, 0.6141, 0.5055, 0.3865, 0.5054, 0.3837, 0.6896, 0.3845, 0.6202, 0.3845, 0.6202, 0.3837, 0.6896, 0.5822, 0.7362, 0.5159, 0.7403, 0.5159, 0.7403, 0.5822, 0.7362, 0.3899, 0.5316, 0.3865, 0.5054, 0.3865, 0.5054, 0.3899, 0.5316, 0.3845, 0.6202, 0.3833, 0.5669, 0.3833, 0.5669, 0.3845, 0.6202, 0.5159, 0.7403, 0.4389, 0.7453, 0.4389, 0.7453, 0.5159, 0.7403, 0.6141, 0.5055, 0.6055, 0.7395, 0.6055, 0.7395, 0.6141, 0.5055, 0.386, 0.7413, 0.3837, 0.6896, 0.3837, 0.6896, 0.386, 0.7413, 0.6055, 0.7395, 0.5822, 0.7362, 0.5822, 0.7362, 0.6055, 0.7395, 0.4389, 0.7453, 0.386, 0.7413, 0.386, 0.7413, 0.4389, 0.7453, 0.375, 0.0, 0.5, 0.0, 0.625, 0.0, 0.625, 0.125, 0.625, 0.25, 0.375, 0.25, 0.375, 0.125, 0.375, 0.25, 0.625, 0.25, 0.625, 0.5, 0.375, 0.5, 0.375, 0.5, 0.625, 0.5, 0.625, 0.625, 0.625, 0.75, 0.5, 0.75, 0.375, 0.75, 0.375, 0.625, 0.5, 0.75, 0.625, 0.75, 0.625, 1.0, 0.5, 1.0, 0.125, 0.625, 0.375, 0.625, 0.375, 0.75, 0.125, 0.75, 0.625, 0.625, 0.875, 0.625, 0.875, 0.75, 0.625, 0.75, 0.125, 0.5, 0.375, 0.5, 0.375, 0.625, 0.125, 0.625, 0.375, 0.75, 0.5, 0.75, 0.5, 1.0, 0.375, 1.0, 0.625, 0.5, 0.875, 0.5, 0.875, 0.625, 0.625, 0.625])
me_cubo_004.materials.append(mat_si)
me_cubo_004.materials.append(mat_gatillomaterial)
me_cubo_004.update()
me_plano_001 = bpy.data.meshes.new('Plano.001')
me_plano_001.from_pydata([(-12.65, -2.476, 0.0), (2.956, -2.476, 0.0), (-12.65, 10.77, 0.0), (2.956, 10.77, 0.0)], [], [(0, 1, 3, 2)])
_uv = me_plano_001.uv_layers.new(name='MapaUV')
_uv.uv.foreach_set('vector', [0.0, 0.0, 1.0, 0.0, 1.0, 1.0, 0.0, 1.0])
me_plano_001.update()
me_plano_002 = bpy.data.meshes.new('Plano.002')
me_plano_002.from_pydata([(-12.65, -1.0, 0.0), (2.956, -1.0, 0.0), (-12.65, 18.61, 0.0), (2.956, 18.61, 0.0)], [], [(0, 1, 3, 2)])
_uv = me_plano_002.uv_layers.new(name='MapaUV')
_uv.uv.foreach_set('vector', [0.0, 0.0, 1.0, 0.0, 1.0, 1.0, 0.0, 1.0])
me_plano_002.update()

# ---- objects
ob_upper = bpy.data.objects.new('Upper', me_cubo_002)
ob_grip = bpy.data.objects.new('Grip', me_cubo_003)
ob_gatillo = bpy.data.objects.new('Gatillo', me_cubo_004)
ob_rea = bpy.data.objects.new('Área', light_rea)
ob_rea_001 = bpy.data.objects.new('Área.001', light_rea_001)
ob_rea_002 = bpy.data.objects.new('Área.002', light_rea_002)
ob_c_mara = bpy.data.objects.new('Cámara', cam_c_mara)
ob_rea_003 = bpy.data.objects.new('Área.003', light_rea_003)
ob_plano = bpy.data.objects.new('Plano', me_plano_001)
ob_plano_001 = bpy.data.objects.new('Plano.001', me_plano_002)

# ---- transforms, parenting, visibility, modifiers, constraints
ob_upper.location = (0.0, -1.044, 0.0)
ob_upper.scale = (0.1931, 0.1931, 0.1931)
_m = ob_upper.modifiers.new('Simetrizar', 'MIRROR')
_m.use_clip = True
ob_grip.location = (0.0, -1.269, -0.7781)
ob_grip.scale = (0.1743, 0.1743, 0.1743)
_m = ob_grip.modifiers.new('Simetrizar', 'MIRROR')
ob_gatillo.location = (-1.232e-16, -0.2482, -0.5547)
ob_gatillo.scale = (0.2055, 0.2055, 0.2055)
_m = ob_gatillo.modifiers.new('Simetrizar', 'MIRROR')
_m.use_clip = True
ob_rea.location = (0.0, 0.7776, 0.8498)
ob_rea.rotation_euler = (-0.8377, -0.0, 0.0)
ob_rea_001.location = (-0.7102, -1.269, 0.9989)
ob_rea_001.rotation_euler = (0.0, -0.1666, 0.0)
ob_rea_002.location = (1.207, -1.774, 0.5355)
ob_rea_002.rotation_euler = (0.0, 0.3929, 0.0)
ob_c_mara.location = (2.147, -4.133, 1.109)
ob_c_mara.rotation_euler = (1.229, -1.12e-06, 0.4887)
ob_rea_003.location = (1.251, -0.2341, 0.0)
ob_rea_003.rotation_euler = (0.0, 0.2162, 0.0)
ob_plano.location = (0.0, 0.0, -1.576)
ob_plano_001.location = (0.0, 1.971, -1.576)
ob_plano_001.rotation_euler = (1.571, -0.0, 0.0)

# ---- collection membership
col_collection.objects.link(ob_upper)
col_collection.objects.link(ob_grip)
col_collection.objects.link(ob_gatillo)
col_collection.objects.link(ob_rea)
col_collection.objects.link(ob_rea_001)
col_collection.objects.link(ob_rea_002)
col_collection.objects.link(ob_c_mara)
col_collection.objects.link(ob_rea_003)
col_collection.objects.link(ob_plano)
col_collection.objects.link(ob_plano_001)

# ---- scene / render settings (as saved in the file)
scene.camera = ob_c_mara
scene.frame_start = 1; scene.frame_end = 250; scene.frame_set(17)
scene.render.engine = 'BLENDER_EEVEE_NEXT'
scene.render.bake_bias = 0.0
scene.render.bake_samples = 0
scene.cycles.sampling_pattern = 'TABULATED_SOBOL'
scene.eevee.taa_render_samples = 1024
scene.eevee.use_volume_custom_range = False
bpy.context.view_layer.update()
